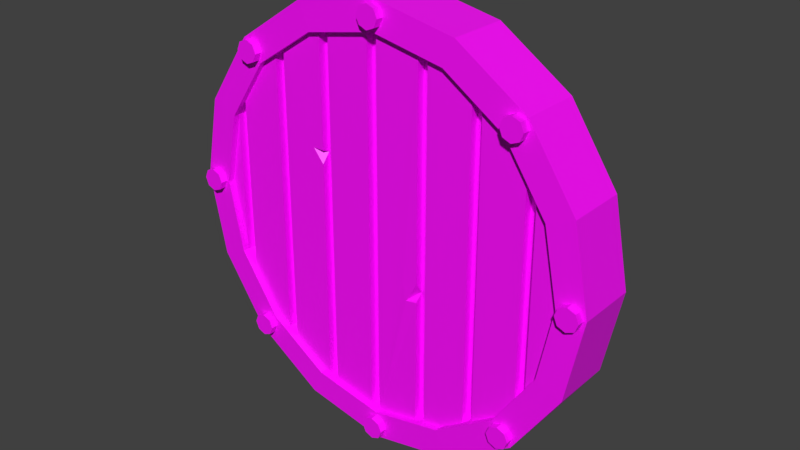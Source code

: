 # Source: SM_Weapon_Shield_01.blend  (saved by Blender 2.80.74; exported with 4.5.12 LTS)
import bpy
from mathutils import Matrix  # noqa: F401  (used for matrix-valued properties, if any)

bpy.ops.wm.read_factory_settings(use_empty=True)
scene = bpy.context.scene
scene.name = 'Scene'

# ---- collections
col_collection_1 = bpy.data.collections.new('Collection 1'); scene.collection.children.link(col_collection_1)

# ---- images (referenced by path relative to the original .blend; pixels are not part of the script)
import os
ASSET_DIR = os.environ.get("B2B_ASSET_DIR", "")  # directory of the original .blend (textures are referenced by path, not embedded)
HERE = os.path.dirname(os.path.abspath(__file__))  # packed textures are extracted next to this script under _unpacked/

def load_image(name, relpath, width, height, colorspace="sRGB"):
    """Load a texture the original file referenced (path relative to the .blend, or extracted next to this script)."""
    p = next((c for c in (os.path.join(HERE, relpath), os.path.join(ASSET_DIR, relpath)) if relpath and os.path.exists(c)), "")
    if p:
        img = bpy.data.images.load(p, check_existing=True)
        img.name = name
    else:  # same state as the original file: an image datablock whose file is absent (Cycles renders it pink)
        img = bpy.data.images.new(name, width, height)
        img.source = "FILE"
        img.filepath = "//" + (relpath or name)
    img.colorspace_settings.name = colorspace
    return img
img_dungeons_texture_01_a_png = load_image('Dungeons_Texture_01_A.png', 'Dungeons_Texture_01_A.png', 1024, 1024, 'sRGB')

# ---- materials (node trees are filled in below, after node groups)
mat_material = bpy.data.materials.new('Material')
mat_material.use_transparent_shadow = False

# ---- material node trees
mat_material.use_nodes = True; mat_material.node_tree.nodes.clear()
_N = mat_material.node_tree.nodes; _L = mat_material.node_tree.links
n0 = _N.new('ShaderNodeOutputMaterial'); n0.name = 'Material Output'; n0.location = (300, 300)
n1 = _N.new('ShaderNodeBsdfPrincipled'); n1.name = 'Principled BSDF'; n1.location = (10, 300)
n1.distribution = 'GGX'
n1.subsurface_method = 'BURLEY'
n1.inputs[3].default_value = 1.45
n1.inputs[27].default_value = (0.0, 0.0, 0.0, 1.0)
n1.inputs[28].default_value = 1.0
n2 = _N.new('ShaderNodeTexImage'); n2.name = 'Image Texture'; n2.location = (-367, 239)
n2.image = img_dungeons_texture_01_a_png
_L.new(n1.outputs[0], n0.inputs[0])
_L.new(n2.outputs[0], n1.inputs[0])
n0.is_active_output = True

# ---- world
world_world = bpy.data.worlds.new('World'); scene.world = world_world
world_world.color = (0.05088, 0.05088, 0.05088)
world_world.use_sun_shadow = False
world_world.sun_shadow_jitter_overblur = 0.0
world_world.cycles.sampling_method = 'MANUAL'

# ---- meshes
me_cube_002 = bpy.data.meshes.new('Cube.002')
me_cube_002.from_pydata([(0.3337, 0.0537, 0.2352), (0.2942, 0.0537, 0.2942), (0.3337, 0.03599, 0.2352), (0.3557, 0.03599, 0.2022), (0.3845, 0.0537, 0.1592), (0.3557, 0.0537, 0.2022), (0.3557, -5.593e-08, 0.2022), (0.3337, 0.0537, -0.2352), (0.3557, 0.03599, -0.2022), (0.3845, 0.0537, -0.1592), (0.3557, 0.0537, -0.2022), (0.2942, 0.0537, -0.2942), (0.3337, 0.03599, -0.2352), (0.3557, 5.428e-08, -0.2022), (0.2942, -0.0537, -0.2942), (0.3337, -0.03599, -0.2352), (0.3337, -0.0537, -0.2352), (0.3557, -0.03599, -0.2022), (0.3845, -0.0537, -0.1592), (0.3557, -0.0537, -0.2022), (0.2942, -0.0537, 0.2942), (0.3337, -0.0537, 0.2352), (0.3337, -0.03599, 0.2352), (0.3557, -0.03599, 0.2022), (0.3845, -0.0537, 0.1592), (0.3557, -0.0537, 0.2022), (0.4161, 0.0537, 1.076e-07), (0.4161, -0.0537, 5.372e-08), (-0.2644, -0.0537, -0.3142), (-0.2942, -0.0537, -0.2942), (-0.2644, -0.03599, -0.3142), (-0.2424, -0.03599, -0.3289), (-0.2424, -0.0537, -0.3289), (-0.1592, -0.0537, -0.3845), (-0.2424, 8.878e-08, -0.3289), (-0.02517, 0.0537, 0.4111), (-0.1228, -1.076e-07, 0.3917), (-0.02517, 0.03599, 0.4111), (-0.003157, 0.03599, 0.4155), (-0.003157, 0.0537, 0.4155), (-0.003157, -1.14e-07, 0.4155), (3.488e-08, 0.0537, 0.4161), (-0.1592, -0.0537, 0.3845), (-0.1448, -0.0537, 0.3873), (-0.1448, -0.03599, 0.3873), (-0.1228, -0.0537, 0.3917), (-0.1228, -0.03599, 0.3917), (-0.1592, 0.0537, 0.3845), (-0.1448, 0.0537, 0.3873), (-0.1448, 0.03599, 0.3873), (-0.1228, 0.03599, 0.3917), (-0.1228, 0.0537, 0.3917), (-0.02517, -0.0537, 0.4111), (-0.02517, -0.03599, 0.4111), (-0.003157, -0.03599, 0.4155), (-0.003157, -0.0537, 0.4155), (3.488e-08, -0.0537, 0.4161), (-0.1592, 0.0537, -0.3845), (-0.1448, 0.0537, -0.3873), (-0.1448, 0.03599, -0.3873), (-0.1228, 0.03599, -0.3917), (-0.1228, 0.0537, -0.3917), (-0.1228, 1.059e-07, -0.3917), (-0.003157, 1.124e-07, -0.4155), (-0.02517, -0.0537, -0.4111), (-0.02517, -0.03599, -0.4111), (-0.003157, -0.03599, -0.4155), (-0.003157, -0.0537, -0.4155), (-2.795e-08, -0.0537, -0.4161), (-0.1448, -0.0537, -0.3873), (-0.1448, -0.03599, -0.3873), (-0.1228, -0.03599, -0.3917), (-0.1228, -0.0537, -0.3917), (-0.02517, 0.0537, -0.4111), (-0.02517, 0.03599, -0.4111), (-0.003157, 0.03599, -0.4155), (-0.003157, 0.0537, -0.4155), (-2.795e-08, 0.0537, -0.4161), (0.09446, 0.0537, -0.3973), (0.09446, 0.03599, -0.3973), (0.1165, 0.0537, -0.393), (0.1592, 0.0537, -0.3845), (0.1165, 0.03599, -0.393), (0.1165, 1.062e-07, -0.393), (0.09446, -0.0537, -0.3973), (0.09446, -0.03599, -0.3973), (0.1592, -0.0537, -0.3845), (0.1165, -0.0537, -0.393), (0.1165, -0.03599, -0.393), (0.09446, 0.0537, 0.3973), (0.1165, -1.079e-07, 0.393), (0.2361, -9.159e-08, 0.3331), (0.09446, -0.03599, 0.3973), (0.1592, -0.0537, 0.3845), (0.1165, -0.0537, 0.393), (0.1165, -0.03599, 0.393), (0.09446, -0.0537, 0.3973), (0.09446, 0.03599, 0.3973), (0.1592, 0.0537, 0.3845), (0.1165, 0.0537, 0.393), (0.1165, 0.03599, 0.393), (0.2141, 0.0537, -0.3478), (0.2361, 0.0537, -0.3331), (0.2141, -0.0537, 0.3478), (0.2141, -0.03599, 0.3478), (0.2361, -0.0537, 0.3331), (0.2141, 0.03599, -0.3478), (0.2361, 0.03599, -0.3331), (0.2361, 8.993e-08, -0.3331), (0.2141, 0.0537, 0.3478), (0.2141, 0.03599, 0.3478), (0.2361, 0.0537, 0.3331), (0.2361, 0.03599, 0.3331), (0.2361, -0.03599, -0.3331), (0.2141, -0.03599, -0.3478), (0.2141, -0.0537, -0.3478), (0.2361, -0.0537, -0.3331), (0.2361, -0.03599, 0.3331), (-0.362, -5.336e-08, 0.1928), (-0.2942, -0.0537, 0.2942), (-0.3845, 0.0537, 0.1592), (-0.384, 0.03599, 0.1599), (-0.362, 0.03599, 0.1928), (-0.362, 0.0537, 0.1928), (-0.2942, 0.0537, 0.2942), (-0.384, -0.0537, 0.1599), (-0.384, -0.03599, 0.1599), (-0.362, -0.03599, 0.1928), (-0.362, -0.0537, 0.1928), (-0.3845, 0.0537, -0.1592), (-0.384, 0.03599, -0.1599), (-0.362, 0.03599, -0.1928), (-0.362, 5.17e-08, -0.1928), (-0.362, 0.0537, -0.1928), (-0.2942, 0.0537, -0.2942), (-0.384, -0.0537, -0.1599), (-0.384, -0.03599, -0.1599), (-0.362, -0.03599, -0.1928), (-0.362, -0.0537, -0.1928), (-0.2644, 0.0537, 0.3142), (-0.2644, 0.03599, 0.3142), (-0.2424, 0.03599, 0.3289), (-0.2424, 0.0537, 0.3289), (-0.2424, -9.044e-08, 0.3289), (-0.2644, -0.0537, 0.3142), (-0.2644, -0.03599, 0.3142), (-0.2424, -0.0537, 0.3289), (-0.2424, -0.03599, 0.3289), (-0.2644, 0.0537, -0.3142), (-0.2644, 0.03599, -0.3142), (-0.2424, 0.03599, -0.3289), (-0.2424, 0.0537, -0.3289), (-0.4161, 0.0537, 8.441e-08), (-0.4161, -0.0537, 3.057e-08), (0.09446, -0.03599, -0.09938), (0.09446, -0.0537, -0.116), (0.09446, -0.0537, -0.07469), (0.06908, -0.05441, -0.1195), (0.06107, -0.05395, -0.08461), (-0.1448, -0.0537, 0.1133), (-0.1448, -0.0537, 0.143), (-0.1448, -0.03599, 0.1166), (-0.1448, -0.03599, 0.135), (-0.1686, -0.0537, 0.1428)], [], [(17, 13, 6, 23), (3, 6, 13, 8), (71, 62, 36, 46), (50, 36, 62, 60), (113, 108, 91, 117), (112, 91, 108, 107), (43, 160, 162, 44), (31, 147, 145, 30), (129, 120, 121, 130), (38, 75, 74, 37), (19, 25, 23, 17), (148, 139, 140, 149), (144, 28, 30, 145), (122, 131, 130, 121), (52, 64, 65, 53), (131, 132, 118, 122), (127, 118, 132, 137), (64, 52, 45, 72), (111, 102, 107, 112), (137, 127, 126, 136), (115, 103, 93, 94, 87, 86), (142, 151, 150, 141), (102, 111, 1, 0, 7, 11), (21, 16, 15, 22), (133, 123, 124, 139, 148, 134), (67, 55, 54, 66), (116, 105, 117, 113), (72, 45, 46, 71), (135, 125, 153), (61, 51, 35, 73), (82, 83, 90, 100), (95, 90, 83, 88), (112, 107, 106, 110), (101, 109, 110, 106), (25, 19, 18, 27, 24), (125, 135, 136, 126), (16, 21, 20, 105, 116, 14), (51, 61, 60, 50), (66, 54, 53, 65), (28, 144, 119, 128, 138, 29), (66, 63, 40, 54), (38, 40, 63, 75), (31, 34, 143, 147), (96, 156, 154, 92), (103, 115, 114, 104), (150, 34, 143, 141), (5, 10, 8, 3), (113, 117, 104, 114), (3, 8, 12, 2), (50, 60, 59, 49), (99, 80, 82, 100), (73, 35, 37, 74), (10, 5, 4, 26, 9), (87, 94, 95, 88), (100, 82, 79, 97), (71, 46, 44, 162, 161, 70), (39, 76, 75, 38), (32, 146, 147, 31), (80, 99, 98, 109, 101, 81), (69, 159, 163, 160, 43, 42, 146, 32, 33), (141, 150, 149, 140), (7, 0, 2, 12), (78, 89, 97, 79), (84, 155, 157, 158, 156, 96, 56, 55, 67, 68), (123, 133, 131, 122), (88, 95, 92, 154, 85), (138, 128, 127, 137), (58, 48, 49, 59), (151, 142, 47, 48, 58, 57), (120, 129, 152), (76, 39, 41, 89, 78, 77), (17, 23, 22, 15), (155, 84, 85, 154), (158, 157, 156), (155, 154, 157), (156, 157, 154), (163, 162, 160), (159, 162, 163), (162, 159, 161), (159, 69, 70, 161)])
_uv = me_cube_002.uv_layers.new(name='UVMap')
_uv.uv.foreach_set('vector', [0.3013, 1.879, 0.2699, 1.879, 0.2699, 1.618, 0.3013, 1.618, 0.2384, 1.618, 0.2699, 1.618, 0.2699, 1.879, 0.2384, 1.879, 1.175, 1.014, 1.206, 1.014, 1.206, 1.518, 1.175, 1.518, 1.238, 1.518, 1.206, 1.518, 1.206, 1.014, 1.238, 1.014, 1.111, 1.521, 1.142, 1.521, 1.142, 1.95, 1.111, 1.95, 1.174, 1.95, 1.142, 1.95, 1.142, 1.521, 1.174, 1.521, 0.4206, 0.4468, 0.4206, 0.4468, 0.4206, 0.4468, 0.4206, 0.4468, 0.4206, 0.4468, 0.4206, 0.4468, 0.4206, 0.4468, 0.4206, 0.4468, 0.4186, 0.4449, 0.4186, 0.4449, 0.4186, 0.4449, 0.4186, 0.4449, 0.4186, 0.4449, 0.4186, 0.4449, 0.4186, 0.4449, 0.4186, 0.4449, 0.4206, 0.4468, 0.4206, 0.4468, 0.4206, 0.4468, 0.4206, 0.4468, 0.4186, 0.4449, 0.4186, 0.4449, 0.4186, 0.4449, 0.4186, 0.4449, 0.4206, 0.4468, 0.4206, 0.4468, 0.4206, 0.4468, 0.4206, 0.4468, 0.4186, 0.4449, 0.4186, 0.4449, 0.4186, 0.4449, 0.4186, 0.4449, 0.4206, 0.4468, 0.4206, 0.4468, 0.4206, 0.4468, 0.4206, 0.4468, 0.3022, 1.618, 0.3336, 1.618, 0.3336, 1.867, 0.3022, 1.867, 0.365, 1.867, 0.3336, 1.867, 0.3336, 1.618, 0.365, 1.618, 0.05229, 0.2139, 0.05229, 0.2139, 0.05229, 0.2139, 0.05229, 0.2139, 0.4186, 0.4449, 0.4186, 0.4449, 0.4186, 0.4449, 0.4186, 0.4449, 0.4206, 0.4468, 0.4206, 0.4468, 0.4206, 0.4468, 0.4206, 0.4468, 0.3873, 0.4717, 0.3873, 0.4717, 0.3873, 0.4717, 0.3873, 0.4717, 0.3873, 0.4717, 0.3873, 0.4717, 0.4186, 0.4449, 0.4186, 0.4449, 0.4186, 0.4449, 0.4186, 0.4449, 0.3873, 0.4717, 0.3873, 0.4717, 0.3873, 0.4717, 0.3873, 0.4717, 0.3873, 0.4717, 0.3873, 0.4717, 0.4206, 0.4468, 0.4206, 0.4468, 0.4206, 0.4468, 0.4206, 0.4468, 0.3873, 0.4717, 0.3873, 0.4717, 0.3873, 0.4717, 0.3873, 0.4717, 0.3873, 0.4717, 0.3873, 0.4717, 0.4206, 0.4468, 0.4206, 0.4468, 0.4206, 0.4468, 0.4206, 0.4468, 0.4206, 0.4468, 0.4206, 0.4468, 0.4206, 0.4468, 0.4206, 0.4468, 0.4206, 0.4468, 0.4206, 0.4468, 0.4206, 0.4468, 0.4206, 0.4468, 0.3873, 0.4717, 0.3873, 0.4717, 0.3873, 0.4717, 0.3873, 0.4717, 0.3873, 0.4717, 0.3873, 0.4717, 0.3873, 0.4717, 1.174, 1.52, 1.142, 1.52, 1.142, 1.014, 1.174, 1.014, 1.111, 1.014, 1.142, 1.014, 1.142, 1.52, 1.111, 1.52, 0.4186, 0.4449, 0.4186, 0.4449, 0.4186, 0.4449, 0.4186, 0.4449, 0.4186, 0.4449, 0.4186, 0.4449, 0.4186, 0.4449, 0.4186, 0.4449, 0.3873, 0.4717, 0.3873, 0.4717, 0.3873, 0.4717, 0.3873, 0.4717, 0.3873, 0.4717, 0.4206, 0.4468, 0.4206, 0.4468, 0.4206, 0.4468, 0.4206, 0.4468, 0.3873, 0.4717, 0.3873, 0.4717, 0.3873, 0.4717, 0.3873, 0.4717, 0.3873, 0.4717, 0.3873, 0.4717, 0.4186, 0.4449, 0.4186, 0.4449, 0.4186, 0.4449, 0.4186, 0.4449, 0.4206, 0.4468, 0.4206, 0.4468, 0.4206, 0.4468, 0.4206, 0.4468, 0.3873, 0.4717, 0.3873, 0.4717, 0.3873, 0.4717, 0.3873, 0.4717, 0.3873, 0.4717, 0.3873, 0.4717, 0.7818, 1.945, 0.7818, 1.977, 0.2466, 1.977, 0.2466, 1.945, 0.2466, 2.008, 0.2466, 1.977, 0.7818, 1.977, 0.7818, 2.008, 0.662, 1.555, 0.662, 1.586, 0.2384, 1.586, 0.2384, 1.555, 0.4206, 0.4468, 0.4206, 0.4468, 0.4206, 0.4468, 0.4206, 0.4468, 0.4206, 0.4468, 0.4206, 0.4468, 0.4206, 0.4468, 0.4206, 0.4468, 0.662, 1.617, 0.662, 1.586, 0.2384, 1.586, 0.2384, 1.617, 0.4186, 0.4449, 0.4186, 0.4449, 0.4186, 0.4449, 0.4186, 0.4449, 0.4206, 0.4468, 0.4206, 0.4468, 0.4206, 0.4468, 0.4206, 0.4468, 0.4186, 0.4449, 0.4186, 0.4449, 0.4186, 0.4449, 0.4186, 0.4449, 0.4186, 0.4449, 0.4186, 0.4449, 0.4186, 0.4449, 0.4186, 0.4449, 0.4186, 0.4449, 0.4186, 0.4449, 0.4186, 0.4449, 0.4186, 0.4449, 0.4186, 0.4449, 0.4186, 0.4449, 0.4186, 0.4449, 0.4186, 0.4449, 0.3873, 0.4717, 0.3873, 0.4717, 0.3873, 0.4717, 0.3873, 0.4717, 0.3873, 0.4717, 0.4206, 0.4468, 0.4206, 0.4468, 0.4206, 0.4468, 0.4206, 0.4468, 0.4186, 0.4449, 0.4186, 0.4449, 0.4186, 0.4449, 0.4186, 0.4449, 0.4206, 0.4468, 0.4206, 0.4468, 0.4206, 0.4468, 0.4206, 0.4468, 0.4206, 0.4468, 0.4206, 0.4468, 0.4186, 0.4449, 0.4186, 0.4449, 0.4186, 0.4449, 0.4186, 0.4449, 0.4206, 0.4468, 0.4206, 0.4468, 0.4206, 0.4468, 0.4206, 0.4468, 0.3873, 0.4717, 0.3873, 0.4717, 0.3873, 0.4717, 0.3873, 0.4717, 0.3873, 0.4717, 0.3873, 0.4717, 0.3873, 0.4717, 0.3873, 0.4717, 0.3873, 0.4717, 0.3873, 0.4717, 0.3873, 0.4717, 0.3873, 0.4717, 0.3873, 0.4717, 0.3873, 0.4717, 0.3873, 0.4717, 0.4186, 0.4449, 0.4186, 0.4449, 0.4186, 0.4449, 0.4186, 0.4449, 0.4186, 0.4449, 0.4186, 0.4449, 0.4186, 0.4449, 0.4186, 0.4449, 0.4186, 0.4449, 0.4186, 0.4449, 0.4186, 0.4449, 0.4186, 0.4449, 0.05229, 0.2139, 0.05229, 0.2139, 0.05229, 0.2139, 0.05229, 0.2139, 0.05229, 0.2139, 0.05229, 0.2139, 0.05229, 0.2139, 0.05229, 0.2139, 0.05229, 0.2139, 0.05229, 0.2139, 0.4186, 0.4449, 0.4186, 0.4449, 0.4186, 0.4449, 0.4186, 0.4449, 0.4206, 0.4468, 0.4206, 0.4468, 0.4206, 0.4468, 0.4206, 0.4468, 0.4206, 0.4468, 0.4206, 0.4468, 0.4206, 0.4468, 0.4206, 0.4468, 0.4206, 0.4468, 0.4186, 0.4449, 0.4186, 0.4449, 0.4186, 0.4449, 0.4186, 0.4449, 0.3873, 0.4717, 0.3873, 0.4717, 0.3873, 0.4717, 0.3873, 0.4717, 0.3873, 0.4717, 0.3873, 0.4717, 0.3873, 0.4717, 0.3873, 0.4717, 0.3873, 0.4717, 0.3873, 0.4717, 0.3873, 0.4717, 0.3873, 0.4717, 0.3873, 0.4717, 0.3873, 0.4717, 0.3873, 0.4717, 0.4206, 0.4468, 0.4206, 0.4468, 0.4206, 0.4468, 0.4206, 0.4468, 0.4206, 0.4468, 0.4206, 0.4468, 0.4206, 0.4468, 0.4206, 0.4468, 0.07921, 0.3291, 0.07921, 0.3291, 0.07921, 0.3291, 0.07921, 0.3291, 0.07921, 0.3291, 0.07921, 0.3291, 0.07921, 0.3291, 0.07921, 0.3291, 0.07921, 0.3291, 0.07921, 0.3291, 0.07921, 0.3291, 0.07921, 0.3291, 0.07921, 0.3291, 0.07921, 0.3291, 0.07921, 0.3291, 0.07921, 0.3291, 0.07921, 0.3291, 0.07921, 0.3291, 0.4206, 0.4468, 0.4206, 0.4468, 0.4206, 0.4468, 0.4206, 0.4468])
me_cube_002.materials.append(mat_material)
me_cube_002.use_remesh_preserve_volume = False
me_cube_002.use_remesh_preserve_attributes = False
me_cube_002.use_mirror_vertex_groups = False
me_cube_002.update()
me_cylinder_004 = bpy.data.meshes.new('Cylinder.004')
me_cylinder_004.from_pydata([(-0.3343, -0.08325, 0.3343), (-0.3343, -0.04632, 0.3343), (-0.3417, -0.08325, 0.3166), (-0.3417, -0.04632, 0.3166), (-0.3343, -0.08325, 0.2989), (-0.3343, -0.04632, 0.2989), (-0.3166, -0.08325, 0.2916), (-0.3166, -0.04632, 0.2916), (-0.2989, -0.08325, 0.2989), (-0.2989, -0.04632, 0.2989), (-0.2916, -0.08325, 0.3166), (-0.2916, -0.04632, 0.3166), (-0.2989, -0.08325, 0.3343), (-0.2989, -0.04632, 0.3343), (-0.3166, -0.08325, 0.3417), (-0.3166, -0.04632, 0.3417), (0.3343, -0.08325, -0.3343), (0.3343, -0.04632, -0.3343), (0.3166, -0.08325, -0.3417), (0.3166, -0.04632, -0.3417), (0.2989, -0.08325, -0.3343), (0.2989, -0.04632, -0.3343), (0.2916, -0.08325, -0.3166), (0.2916, -0.04632, -0.3166), (0.2989, -0.08325, -0.2989), (0.2989, -0.04632, -0.2989), (0.3166, -0.08325, -0.2916), (0.3166, -0.04632, -0.2916), (0.3343, -0.08325, -0.2989), (0.3343, -0.04632, -0.2989), (0.3417, -0.08325, -0.3166), (0.3417, -0.04632, -0.3166), (-4.534e-08, 0.0664, 0.4788), (-0.1832, 0.0664, 0.4424), (-0.3386, 0.0664, 0.3386), (-0.4424, 0.0664, 0.1832), (-0.4788, 0.0664, 0.0), (-0.4424, 0.0664, -0.1832), (-0.3386, 0.0664, -0.3386), (-0.1832, 0.0664, -0.4424), (-1.36e-07, 0.0664, -0.4788), (0.1832, 0.0664, -0.4424), (0.3386, 0.0664, -0.3386), (0.4424, 0.0664, -0.1832), (0.4788, 0.0664, 2.267e-08), (0.4424, 0.0664, 0.1832), (0.3386, 0.0664, 0.3386), (0.1832, 0.0664, 0.4424), (-0.1592, 0.0677, 0.3845), (-4.534e-08, 0.0677, 0.4161), (-0.2942, 0.0677, 0.2942), (-0.3845, 0.0677, 0.1592), (-0.4161, 0.0677, 0.0), (-0.3845, 0.0677, -0.1592), (-0.2942, 0.0677, -0.2942), (-0.1592, 0.0677, -0.3845), (-6.801e-08, 0.0677, -0.4161), (0.1592, 0.0677, -0.3845), (0.2942, 0.0677, -0.2942), (0.3845, 0.0677, -0.1592), (0.4161, 0.0677, 4.534e-08), (0.3845, 0.0677, 0.1592), (0.2942, 0.0677, 0.2942), (0.1592, 0.0677, 0.3845), (-2.267e-08, 7.104e-08, 0.4788), (0.0, -0.0664, 0.4788), (-0.1832, 2.925e-08, 0.4424), (-0.1832, -0.0664, 0.4424), (-0.3386, -1.254e-08, 0.3386), (-0.3386, -0.0664, 0.3386), (-0.4424, -4.179e-08, 0.1832), (-0.4424, -0.0664, 0.1832), (-0.4788, -5.85e-08, 0.0), (-0.4788, -0.0664, 0.0), (-0.4424, -5.432e-08, -0.1832), (-0.4424, -0.0664, -0.1832), (-0.3386, -3.761e-08, -0.3386), (-0.3386, -0.0664, -0.3386), (-0.1832, 0.0, -0.4424), (-0.1832, -0.0664, -0.4424), (-1.133e-07, 4.179e-08, -0.4788), (-9.068e-08, -0.0664, -0.4788), (0.1832, 8.775e-08, -0.4424), (0.1832, -0.0664, -0.4424), (0.3386, 1.295e-07, -0.3386), (0.3386, -0.0664, -0.3386), (0.4424, 1.588e-07, -0.1832), (0.4424, -0.0664, -0.1832), (0.4788, 1.713e-07, 2.267e-08), (0.4788, -0.0664, 2.267e-08), (0.4424, 1.671e-07, 0.1832), (0.4424, -0.0664, 0.1832), (0.3386, 1.463e-07, 0.3386), (0.3386, -0.0664, 0.3386), (0.1832, 1.17e-07, 0.4424), (0.1832, -0.0664, 0.4424), (-0.1592, -0.0677, 0.3845), (0.0, -0.0677, 0.4161), (-0.2942, -0.0677, 0.2942), (-0.3845, -0.0677, 0.1592), (-0.4161, -0.0677, 0.0), (-0.3845, -0.0677, -0.1592), (-0.2942, -0.0677, -0.2942), (-0.1592, -0.0677, -0.3845), (-2.267e-08, -0.0677, -0.4161), (0.1592, -0.0677, -0.3845), (0.2942, -0.0677, -0.2942), (0.3845, -0.0677, -0.1592), (0.4161, -0.0677, 4.534e-08), (0.3845, -0.0677, 0.1592), (0.2942, -0.0677, 0.2942), (0.1592, -0.0677, 0.3845), (-0.1592, 3.343e-08, 0.3845), (-2.267e-08, 7.104e-08, 0.4161), (-0.2942, -4.179e-09, 0.2942), (-0.3845, -2.925e-08, 0.1592), (-0.4161, -4.179e-08, -1.814e-07), (-0.3845, -4.179e-08, -0.1592), (-0.2942, -2.089e-08, -0.2942), (-0.1592, 4.179e-09, -0.3845), (-1.133e-07, 4.179e-08, -0.4161), (0.1592, 8.357e-08, -0.3845), (0.2942, 1.17e-07, -0.2942), (0.3845, 1.421e-07, -0.1592), (0.4161, 1.546e-07, -1.814e-07), (0.3845, 1.546e-07, 0.1592), (0.2942, 1.379e-07, 0.2942), (0.1592, 1.045e-07, 0.3845), (-2.267e-08, -0.08325, 0.4728), (-2.267e-08, -0.04632, 0.4728), (-0.01771, -0.08325, 0.4655), (-0.01771, -0.04632, 0.4655), (-0.02505, -0.08325, 0.4478), (-0.02505, -0.04632, 0.4478), (-0.01771, -0.08325, 0.4301), (-0.01771, -0.04632, 0.4301), (0.0, -0.08325, 0.4227), (0.0, -0.04632, 0.4227), (0.01771, -0.08325, 0.4301), (0.01771, -0.04632, 0.4301), (0.02505, -0.08325, 0.4478), (0.02505, -0.04632, 0.4478), (0.01771, -0.08325, 0.4655), (0.01771, -0.04632, 0.4655), (0.0, -0.08325, -0.4728), (0.0, -0.04632, -0.4728), (-0.01771, -0.08325, -0.4655), (-0.01771, -0.04632, -0.4655), (-0.02505, -0.08325, -0.4478), (-0.02505, -0.04632, -0.4478), (-0.01771, -0.08325, -0.4301), (-0.01771, -0.04632, -0.4301), (-4.534e-08, -0.08325, -0.4227), (-4.534e-08, -0.04632, -0.4227), (0.01771, -0.08325, -0.4301), (0.01771, -0.04632, -0.4301), (0.02505, -0.08325, -0.4478), (0.02505, -0.04632, -0.4478), (0.01771, -0.08325, -0.4655), (0.01771, -0.04632, -0.4655), (-0.4728, -0.08325, 2.267e-08), (-0.4728, -0.04632, 2.267e-08), (-0.4655, -0.08325, -0.01771), (-0.4655, -0.04632, -0.01771), (-0.4478, -0.08325, -0.02505), (-0.4478, -0.04632, -0.02505), (-0.4301, -0.08325, -0.01771), (-0.4301, -0.04632, -0.01771), (-0.4227, -0.08325, 0.0), (-0.4227, -0.04632, 0.0), (-0.4301, -0.08325, 0.01771), (-0.4301, -0.04632, 0.01771), (-0.4478, -0.08325, 0.02505), (-0.4478, -0.04632, 0.02505), (-0.4655, -0.08325, 0.01771), (-0.4655, -0.04632, 0.01771), (0.4728, -0.08325, 0.0), (0.4728, -0.04632, 0.0), (0.4655, -0.08325, -0.01771), (0.4655, -0.04632, -0.01771), (0.4478, -0.08325, -0.02505), (0.4478, -0.04632, -0.02505), (0.4301, -0.08325, -0.01771), (0.4301, -0.04632, -0.01771), (0.4227, -0.08325, 2.267e-08), (0.4227, -0.04632, 2.267e-08), (0.4301, -0.08325, 0.01771), (0.4301, -0.04632, 0.01771), (0.4478, -0.08325, 0.02505), (0.4478, -0.04632, 0.02505), (0.4655, -0.08325, 0.01771), (0.4655, -0.04632, 0.01771), (-0.3343, -0.08325, -0.3343), (-0.3343, -0.04632, -0.3343), (-0.3166, -0.08325, -0.3417), (-0.3166, -0.04632, -0.3417), (-0.2989, -0.08325, -0.3343), (-0.2989, -0.04632, -0.3343), (-0.2916, -0.08325, -0.3166), (-0.2916, -0.04632, -0.3166), (-0.2989, -0.08325, -0.2989), (-0.2989, -0.04632, -0.2989), (-0.3166, -0.08325, -0.2916), (-0.3166, -0.04632, -0.2916), (-0.3343, -0.08325, -0.2989), (-0.3343, -0.04632, -0.2989), (-0.3417, -0.08325, -0.3166), (-0.3417, -0.04632, -0.3166), (0.3343, -0.08325, 0.3343), (0.3343, -0.04632, 0.3343), (0.3417, -0.08325, 0.3166), (0.3417, -0.04632, 0.3166), (0.3343, -0.08325, 0.2989), (0.3343, -0.04632, 0.2989), (0.3166, -0.08325, 0.2916), (0.3166, -0.04632, 0.2916), (0.2989, -0.08325, 0.2989), (0.2989, -0.04632, 0.2989), (0.2916, -0.08325, 0.3166), (0.2916, -0.04632, 0.3166), (0.2989, -0.08325, 0.3343), (0.2989, -0.04632, 0.3343), (0.3166, -0.08325, 0.3417), (0.3166, -0.04632, 0.3417), (0.1167, 0.104, -0.04622), (0.1167, 0.104, 0.04622), (0.1515, 0.03587, -0.04622), (0.1515, 0.03587, 0.04622), (-0.1167, 0.104, -0.04622), (-0.1167, 0.104, 0.04622), (-0.1515, 0.03587, -0.04622), (-0.1515, 0.03587, 0.04622), (-0.1032, 0.03587, -0.04622), (0.1032, 0.03587, -0.04622), (0.1032, 0.03587, 0.04622), (-0.1032, 0.03587, 0.04622), (0.07952, 0.104, -0.04622), (-0.07952, 0.104, -0.04622), (-0.07952, 0.104, 0.04622), (0.07952, 0.104, 0.04622), (-0.0762, 0.0855, -0.04622), (0.0762, 0.0855, -0.04622), (0.0762, 0.0855, 0.04622), (-0.0762, 0.0855, 0.04622), (0.05872, 0.104, -0.04622), (-0.05872, 0.104, -0.04622), (-0.05872, 0.104, 0.04622), (0.05872, 0.104, 0.04622)], [], [(0, 1, 3, 2), (2, 3, 5, 4), (4, 5, 7, 6), (6, 7, 9, 8), (8, 9, 11, 10), (10, 11, 13, 12), (3, 1, 15, 13, 11, 9, 7, 5), (12, 13, 15, 14), (14, 15, 1, 0), (0, 2, 4, 6, 8, 10, 12, 14), (16, 18, 19, 17), (18, 20, 21, 19), (20, 22, 23, 21), (22, 24, 25, 23), (24, 26, 27, 25), (26, 28, 29, 27), (19, 21, 23, 25, 27, 29, 31, 17), (28, 30, 31, 29), (30, 16, 17, 31), (16, 30, 28, 26, 24, 22, 20, 18), (64, 32, 33, 66), (66, 33, 34, 68), (68, 34, 35, 70), (70, 35, 36, 72), (72, 36, 37, 74), (74, 37, 38, 76), (76, 38, 39, 78), (78, 39, 40, 80), (80, 40, 41, 82), (82, 41, 42, 84), (84, 42, 43, 86), (86, 43, 44, 88), (88, 44, 45, 90), (90, 45, 46, 92), (38, 37, 53, 54), (92, 46, 47, 94), (94, 47, 32, 64), (62, 61, 125, 126), (43, 42, 58, 59), (32, 47, 63, 49), (36, 35, 51, 52), (41, 40, 56, 57), (46, 45, 61, 62), (34, 33, 48, 50), (39, 38, 54, 55), (44, 43, 59, 60), (37, 36, 52, 53), (42, 41, 57, 58), (47, 46, 62, 63), (35, 34, 50, 51), (40, 39, 55, 56), (33, 32, 49, 48), (45, 44, 60, 61), (55, 54, 118, 119), (63, 62, 126, 127), (56, 55, 119, 120), (48, 49, 113, 112), (49, 63, 127, 113), (57, 56, 120, 121), (50, 48, 112, 114), (58, 57, 121, 122), (51, 50, 114, 115), (59, 58, 122, 123), (52, 51, 115, 116), (60, 59, 123, 124), (53, 52, 116, 117), (61, 60, 124, 125), (54, 53, 117, 118), (64, 66, 67, 65), (66, 68, 69, 67), (68, 70, 71, 69), (70, 72, 73, 71), (72, 74, 75, 73), (74, 76, 77, 75), (76, 78, 79, 77), (78, 80, 81, 79), (80, 82, 83, 81), (82, 84, 85, 83), (84, 86, 87, 85), (86, 88, 89, 87), (88, 90, 91, 89), (90, 92, 93, 91), (77, 102, 101, 75), (92, 94, 95, 93), (94, 64, 65, 95), (110, 126, 125, 109), (87, 107, 106, 85), (65, 97, 111, 95), (73, 100, 99, 71), (83, 105, 104, 81), (93, 110, 109, 91), (69, 98, 96, 67), (79, 103, 102, 77), (89, 108, 107, 87), (75, 101, 100, 73), (85, 106, 105, 83), (95, 111, 110, 93), (71, 99, 98, 69), (81, 104, 103, 79), (67, 96, 97, 65), (91, 109, 108, 89), (112, 114, 115, 116, 117, 118, 119, 120, 121, 122, 123, 124, 125, 126, 127, 113), (103, 119, 118, 102), (111, 127, 126, 110), (104, 120, 119, 103), (96, 112, 113, 97), (97, 113, 127, 111), (105, 121, 120, 104), (98, 114, 112, 96), (106, 122, 121, 105), (99, 115, 114, 98), (107, 123, 122, 106), (100, 116, 115, 99), (108, 124, 123, 107), (101, 117, 116, 100), (109, 125, 124, 108), (102, 118, 117, 101), (128, 129, 131, 130), (130, 131, 133, 132), (132, 133, 135, 134), (134, 135, 137, 136), (136, 137, 139, 138), (138, 139, 141, 140), (131, 129, 143, 141, 139, 137, 135, 133), (140, 141, 143, 142), (142, 143, 129, 128), (128, 130, 132, 134, 136, 138, 140, 142), (144, 146, 147, 145), (146, 148, 149, 147), (148, 150, 151, 149), (150, 152, 153, 151), (152, 154, 155, 153), (154, 156, 157, 155), (147, 149, 151, 153, 155, 157, 159, 145), (156, 158, 159, 157), (158, 144, 145, 159), (144, 158, 156, 154, 152, 150, 148, 146), (160, 161, 163, 162), (162, 163, 165, 164), (164, 165, 167, 166), (166, 167, 169, 168), (168, 169, 171, 170), (170, 171, 173, 172), (163, 161, 175, 173, 171, 169, 167, 165), (172, 173, 175, 174), (174, 175, 161, 160), (160, 162, 164, 166, 168, 170, 172, 174), (176, 178, 179, 177), (178, 180, 181, 179), (180, 182, 183, 181), (182, 184, 185, 183), (184, 186, 187, 185), (186, 188, 189, 187), (179, 181, 183, 185, 187, 189, 191, 177), (188, 190, 191, 189), (190, 176, 177, 191), (176, 190, 188, 186, 184, 182, 180, 178), (192, 193, 195, 194), (194, 195, 197, 196), (196, 197, 199, 198), (198, 199, 201, 200), (200, 201, 203, 202), (202, 203, 205, 204), (195, 193, 207, 205, 203, 201, 199, 197), (204, 205, 207, 206), (206, 207, 193, 192), (192, 194, 196, 198, 200, 202, 204, 206), (208, 210, 211, 209), (210, 212, 213, 211), (212, 214, 215, 213), (214, 216, 217, 215), (216, 218, 219, 217), (218, 220, 221, 219), (211, 213, 215, 217, 219, 221, 223, 209), (220, 222, 223, 221), (222, 208, 209, 223), (208, 222, 220, 218, 216, 214, 212, 210), (224, 225, 227, 226), (232, 235, 231, 230), (230, 231, 229, 228), (236, 239, 225, 224), (232, 230, 228, 237), (234, 227, 225, 239), (231, 235, 238, 229), (242, 234, 239, 247), (226, 233, 236, 224), (240, 232, 237, 245), (228, 229, 238, 237), (244, 247, 239, 236), (226, 227, 234, 233), (240, 243, 235, 232), (233, 234, 242, 241), (241, 242, 243, 240), (237, 238, 246, 245), (245, 246, 247, 244), (233, 241, 244, 236), (241, 240, 245, 244), (235, 243, 246, 238), (243, 242, 247, 246)])
_uv = me_cylinder_004.uv_layers.new(name='UVMap')
_uv.uv.foreach_set('vector', [0.1244, 0.2989, 0.1244, 0.2989, 0.1244, 0.2989, 0.1244, 0.2989, 0.1244, 0.2989, 0.1244, 0.2989, 0.1244, 0.2989, 0.1244, 0.2989, 0.1244, 0.2989, 0.1244, 0.2989, 0.1244, 0.2989, 0.1244, 0.2989, 0.1244, 0.2989, 0.1244, 0.2989, 0.1244, 0.2989, 0.1244, 0.2989, 0.1244, 0.2989, 0.1244, 0.2989, 0.1244, 0.2989, 0.1244, 0.2989, 0.1244, 0.2989, 0.1244, 0.2989, 0.1244, 0.2989, 0.1244, 0.2989, 0.03581, 0.7735, 0.03581, 0.7735, 0.03581, 0.7735, 0.03581, 0.7735, 0.03581, 0.7735, 0.03581, 0.7735, 0.03581, 0.7735, 0.03581, 0.7735, 0.1244, 0.2989, 0.1244, 0.2989, 0.1244, 0.2989, 0.1244, 0.2989, 0.1244, 0.2989, 0.1244, 0.2989, 0.1244, 0.2989, 0.1244, 0.2989, 0.1244, 0.2989, 0.1244, 0.2989, 0.1244, 0.2989, 0.1244, 0.2989, 0.1244, 0.2989, 0.1244, 0.2989, 0.1244, 0.2989, 0.1244, 0.2989, 0.1244, 0.2989, 0.1244, 0.2989, 0.1244, 0.2989, 0.1244, 0.2989, 0.1244, 0.2989, 0.1244, 0.2989, 0.1244, 0.2989, 0.1244, 0.2989, 0.1244, 0.2989, 0.1244, 0.2989, 0.1244, 0.2989, 0.1244, 0.2989, 0.1244, 0.2989, 0.1244, 0.2989, 0.1244, 0.2989, 0.1244, 0.2989, 0.1244, 0.2989, 0.1244, 0.2989, 0.1244, 0.2989, 0.1244, 0.2989, 0.1244, 0.2989, 0.1244, 0.2989, 0.1244, 0.2989, 0.1244, 0.2989, 0.03581, 0.7735, 0.03581, 0.7735, 0.03581, 0.7735, 0.03581, 0.7735, 0.03581, 0.7735, 0.03581, 0.7735, 0.03581, 0.7735, 0.03581, 0.7735, 0.1244, 0.2989, 0.1244, 0.2989, 0.1244, 0.2989, 0.1244, 0.2989, 0.1244, 0.2989, 0.1244, 0.2989, 0.1244, 0.2989, 0.1244, 0.2989, 0.1244, 0.2989, 0.1244, 0.2989, 0.1244, 0.2989, 0.1244, 0.2989, 0.1244, 0.2989, 0.1244, 0.2989, 0.1244, 0.2989, 0.1244, 0.2989, 0.02605, 0.2823, 0.02605, 0.2823, 0.02605, 0.2823, 0.02605, 0.2823, 0.02605, 0.2823, 0.02605, 0.2823, 0.02605, 0.2823, 0.02605, 0.2823, 0.02605, 0.2823, 0.02605, 0.2823, 0.02605, 0.2823, 0.02605, 0.2823, 0.02605, 0.2823, 0.02605, 0.2823, 0.02605, 0.2823, 0.02605, 0.2823, 0.02605, 0.2823, 0.02605, 0.2823, 0.02605, 0.2823, 0.02605, 0.2823, 0.02605, 0.2823, 0.02605, 0.2823, 0.02605, 0.2823, 0.02605, 0.2823, 0.02605, 0.2823, 0.02605, 0.2823, 0.02605, 0.2823, 0.02605, 0.2823, 0.02605, 0.2823, 0.02605, 0.2823, 0.02605, 0.2823, 0.02605, 0.2823, 0.02605, 0.2823, 0.02605, 0.2823, 0.02605, 0.2823, 0.02605, 0.2823, 0.02605, 0.2823, 0.02605, 0.2823, 0.02605, 0.2823, 0.02605, 0.2823, 0.02605, 0.2823, 0.02605, 0.2823, 0.02605, 0.2823, 0.02605, 0.2823, 0.02605, 0.2823, 0.02605, 0.2823, 0.02605, 0.2823, 0.02605, 0.2823, 0.02605, 0.2823, 0.02605, 0.2823, 0.02605, 0.2823, 0.02605, 0.2823, 0.02605, 0.2823, 0.02605, 0.2823, 0.02605, 0.2823, 0.02605, 0.2823, 0.02605, 0.2823, 0.02605, 0.2823, 0.02605, 0.2823, 0.02605, 0.2823, 0.02605, 0.2823, 0.02605, 0.2823, 0.02605, 0.2823, 0.02605, 0.2823, 0.02605, 0.2823, 0.02605, 0.2823, 0.02605, 0.2823, 0.02605, 0.2823, 0.02605, 0.2823, 0.02605, 0.2823, 0.02605, 0.2823, 0.02605, 0.2823, 0.02605, 0.2823, 0.02605, 0.2823, 0.02605, 0.2823, 0.02605, 0.2823, 0.02605, 0.2823, 0.02605, 0.2823, 0.02605, 0.2823, 0.02605, 0.2823, 0.02605, 0.2823, 0.02605, 0.2823, 0.02605, 0.2823, 0.02605, 0.2823, 0.02605, 0.2823, 0.02605, 0.2823, 0.02605, 0.2823, 0.02605, 0.2823, 0.02605, 0.2823, 0.02605, 0.2823, 0.02605, 0.2823, 0.02605, 0.2823, 0.02605, 0.2823, 0.02605, 0.2823, 0.02605, 0.2823, 0.02605, 0.2823, 0.02605, 0.2823, 0.02605, 0.2823, 0.02605, 0.2823, 0.02605, 0.2823, 0.02605, 0.2823, 0.02605, 0.2823, 0.02605, 0.2823, 0.02605, 0.2823, 0.02605, 0.2823, 0.02605, 0.2823, 0.02605, 0.2823, 0.02605, 0.2823, 0.02605, 0.2823, 0.02605, 0.2823, 0.02605, 0.2823, 0.02605, 0.2823, 0.02605, 0.2823, 0.02605, 0.2823, 0.02605, 0.2823, 0.02605, 0.2823, 0.02605, 0.2823, 0.02605, 0.2823, 0.02605, 0.2823, 0.02605, 0.2823, 0.02605, 0.2823, 0.02605, 0.2823, 0.02605, 0.2823, 0.02605, 0.2823, 0.02605, 0.2823, 0.02605, 0.2823, 0.02605, 0.2823, 0.02605, 0.2823, 0.02605, 0.2823, 0.02605, 0.2823, 0.02605, 0.2823, 0.02605, 0.2823, 0.02605, 0.2823, 0.02605, 0.2823, 0.02605, 0.2823, 0.02605, 0.2823, 0.02605, 0.2823, 0.02605, 0.2823, 0.02605, 0.2823, 0.02605, 0.2823, 0.02605, 0.2823, 0.02605, 0.2823, 0.02605, 0.2823, 0.02605, 0.2823, 0.02605, 0.2823, 0.02605, 0.2823, 0.02605, 0.2823, 0.02605, 0.2823, 0.02605, 0.2823, 0.02605, 0.2823, 0.02605, 0.2823, 0.02605, 0.2823, 0.02605, 0.2823, 0.02605, 0.2823, 0.02605, 0.2823, 0.02605, 0.2823, 0.02605, 0.2823, 0.02605, 0.2823, 0.02605, 0.2823, 0.02605, 0.2823, 0.02605, 0.2823, 0.02605, 0.2823, 0.02605, 0.2823, 0.02605, 0.2823, 0.02605, 0.2823, 0.02605, 0.2823, 0.02605, 0.2823, 0.02605, 0.2823, 0.02605, 0.2823, 0.02605, 0.2823, 0.02605, 0.2823, 0.02605, 0.2823, 0.02605, 0.2823, 0.02605, 0.2823, 0.02605, 0.2823, 0.02605, 0.2823, 0.02605, 0.2823, 0.02605, 0.2823, 0.02605, 0.2823, 0.02605, 0.2823, 0.02605, 0.2823, 0.02605, 0.2823, 0.02605, 0.2823, 0.02605, 0.2823, 0.02605, 0.2823, 0.02605, 0.2823, 0.02605, 0.2823, 0.02605, 0.2823, 0.02605, 0.2823, 0.02605, 0.2823, 0.02605, 0.2823, 0.02605, 0.2823, 0.02605, 0.2823, 0.02605, 0.2823, 0.02605, 0.2823, 0.02605, 0.2823, 0.02605, 0.2823, 0.02605, 0.2823, 0.02605, 0.2823, 0.02605, 0.2823, 0.02605, 0.2823, 0.02605, 0.2823, 0.02605, 0.2823, 0.02605, 0.2823, 0.02605, 0.2823, 0.02605, 0.2823, 0.02605, 0.2823, 0.02605, 0.2823, 0.02605, 0.2823, 0.02605, 0.2823, 0.02605, 0.2823, 0.02605, 0.2823, 0.02605, 0.2823, 0.02605, 0.2823, 0.02605, 0.2823, 0.02605, 0.2823, 0.02605, 0.2823, 0.02605, 0.2823, 0.02605, 0.2823, 0.02605, 0.2823, 0.02605, 0.2823, 0.02605, 0.2823, 0.02605, 0.2823, 0.02605, 0.2823, 0.02605, 0.2823, 0.02605, 0.2823, 0.02605, 0.2823, 0.02605, 0.2823, 0.02605, 0.2823, 0.02605, 0.2823, 0.02605, 0.2823, 0.02605, 0.2823, 0.02605, 0.2823, 0.02605, 0.2823, 0.02605, 0.2823, 0.02605, 0.2823, 0.02605, 0.2823, 0.02605, 0.2823, 0.02605, 0.2823, 0.02605, 0.2823, 0.02605, 0.2823, 0.02605, 0.2823, 0.02605, 0.2823, 0.02605, 0.2823, 0.02605, 0.2823, 0.02605, 0.2823, 0.02605, 0.2823, 0.02605, 0.2823, 0.02605, 0.2823, 0.02605, 0.2823, 0.02605, 0.2823, 0.02605, 0.2823, 0.02605, 0.2823, 0.02605, 0.2823, 0.02605, 0.2823, 0.02605, 0.2823, 0.02605, 0.2823, 0.02605, 0.2823, 0.02605, 0.2823, 0.02605, 0.2823, 0.02605, 0.2823, 0.02605, 0.2823, 0.02605, 0.2823, 0.02605, 0.2823, 0.02605, 0.2823, 0.02605, 0.2823, 0.02605, 0.2823, 0.02605, 0.2823, 0.02605, 0.2823, 0.02605, 0.2823, 0.02605, 0.2823, 0.02605, 0.2823, 0.02605, 0.2823, 0.02605, 0.2823, 0.02605, 0.2823, 0.02605, 0.2823, 0.02605, 0.2823, 0.02605, 0.2823, 0.02605, 0.2823, 0.02605, 0.2823, 0.02605, 0.2823, 0.02605, 0.2823, 0.02605, 0.2823, 0.02605, 0.2823, 0.02605, 0.2823, 0.02605, 0.2823, 0.02605, 0.2823, 0.02605, 0.2823, 0.02605, 0.2823, 0.02605, 0.2823, 0.02605, 0.2823, 0.02605, 0.2823, 0.02605, 0.2823, 0.02605, 0.2823, 0.02605, 0.2823, 0.02605, 0.2823, 0.02605, 0.2823, 0.02605, 0.2823, 0.02605, 0.2823, 0.02605, 0.2823, 0.02605, 0.2823, 0.02605, 0.2823, 0.02605, 0.2823, 0.02605, 0.2823, 0.02605, 0.2823, 0.02605, 0.2823, 0.02605, 0.2823, 0.02605, 0.2823, 0.02605, 0.2823, 0.02605, 0.2823, 0.02605, 0.2823, 0.02605, 0.2823, 0.02605, 0.2823, 0.02605, 0.2823, 0.02605, 0.2823, 0.02605, 0.2823, 0.02605, 0.2823, 0.02605, 0.2823, 0.02605, 0.2823, 0.02605, 0.2823, 0.02605, 0.2823, 0.02605, 0.2823, 0.02605, 0.2823, 0.02605, 0.2823, 0.02605, 0.2823, 0.02605, 0.2823, 0.02605, 0.2823, 0.02605, 0.2823, 0.02605, 0.2823, 0.02605, 0.2823, 0.02605, 0.2823, 0.02605, 0.2823, 0.02605, 0.2823, 0.02605, 0.2823, 0.02605, 0.2823, 0.02605, 0.2823, 0.02605, 0.2823, 0.02605, 0.2823, 0.02605, 0.2823, 0.02605, 0.2823, 0.02605, 0.2823, 0.02605, 0.2823, 0.02605, 0.2823, 0.02605, 0.2823, 0.02605, 0.2823, 0.02605, 0.2823, 0.02605, 0.2823, 0.02605, 0.2823, 0.02605, 0.2823, 0.02605, 0.2823, 0.02605, 0.2823, 0.02605, 0.2823, 0.02605, 0.2823, 0.02605, 0.2823, 0.02605, 0.2823, 0.02605, 0.2823, 0.02605, 0.2823, 0.02605, 0.2823, 0.02605, 0.2823, 0.02605, 0.2823, 0.02605, 0.2823, 0.02605, 0.2823, 0.02605, 0.2823, 0.02605, 0.2823, 0.02605, 0.2823, 0.02605, 0.2823, 0.02605, 0.2823, 0.02605, 0.2823, 0.02605, 0.2823, 0.02605, 0.2823, 0.02605, 0.2823, 0.02605, 0.2823, 0.02605, 0.2823, 0.02605, 0.2823, 0.02605, 0.2823, 0.02605, 0.2823, 0.02605, 0.2823, 0.02605, 0.2823, 0.02605, 0.2823, 0.02605, 0.2823, 0.02605, 0.2823, 0.02605, 0.2823, 0.02605, 0.2823, 0.02605, 0.2823, 0.02605, 0.2823, 0.02605, 0.2823, 0.02605, 0.2823, 0.02605, 0.2823, 0.02605, 0.2823, 0.02605, 0.2823, 0.02605, 0.2823, 0.02605, 0.2823, 0.02605, 0.2823, 0.02605, 0.2823, 0.02605, 0.2823, 0.02605, 0.2823, 0.02605, 0.2823, 0.02605, 0.2823, 0.02605, 0.2823, 0.02605, 0.2823, 0.1244, 0.2989, 0.1244, 0.2989, 0.1244, 0.2989, 0.1244, 0.2989, 0.1244, 0.2989, 0.1244, 0.2989, 0.1244, 0.2989, 0.1244, 0.2989, 0.1244, 0.2989, 0.1244, 0.2989, 0.1244, 0.2989, 0.1244, 0.2989, 0.1244, 0.2989, 0.1244, 0.2989, 0.1244, 0.2989, 0.1244, 0.2989, 0.1244, 0.2989, 0.1244, 0.2989, 0.1244, 0.2989, 0.1244, 0.2989, 0.1244, 0.2989, 0.1244, 0.2989, 0.1244, 0.2989, 0.1244, 0.2989, 0.03581, 0.7735, 0.03581, 0.7735, 0.03581, 0.7735, 0.03581, 0.7735, 0.03581, 0.7735, 0.03581, 0.7735, 0.03581, 0.7735, 0.03581, 0.7735, 0.1244, 0.2989, 0.1244, 0.2989, 0.1244, 0.2989, 0.1244, 0.2989, 0.1244, 0.2989, 0.1244, 0.2989, 0.1244, 0.2989, 0.1244, 0.2989, 0.1244, 0.2989, 0.1244, 0.2989, 0.1244, 0.2989, 0.1244, 0.2989, 0.1244, 0.2989, 0.1244, 0.2989, 0.1244, 0.2989, 0.1244, 0.2989, 0.1244, 0.2989, 0.1244, 0.2989, 0.1244, 0.2989, 0.1244, 0.2989, 0.1244, 0.2989, 0.1244, 0.2989, 0.1244, 0.2989, 0.1244, 0.2989, 0.1244, 0.2989, 0.1244, 0.2989, 0.1244, 0.2989, 0.1244, 0.2989, 0.1244, 0.2989, 0.1244, 0.2989, 0.1244, 0.2989, 0.1244, 0.2989, 0.1244, 0.2989, 0.1244, 0.2989, 0.1244, 0.2989, 0.1244, 0.2989, 0.1244, 0.2989, 0.1244, 0.2989, 0.1244, 0.2989, 0.1244, 0.2989, 0.03581, 0.7735, 0.03581, 0.7735, 0.03581, 0.7735, 0.03581, 0.7735, 0.03581, 0.7735, 0.03581, 0.7735, 0.03581, 0.7735, 0.03581, 0.7735, 0.1244, 0.2989, 0.1244, 0.2989, 0.1244, 0.2989, 0.1244, 0.2989, 0.1244, 0.2989, 0.1244, 0.2989, 0.1244, 0.2989, 0.1244, 0.2989, 0.1244, 0.2989, 0.1244, 0.2989, 0.1244, 0.2989, 0.1244, 0.2989, 0.1244, 0.2989, 0.1244, 0.2989, 0.1244, 0.2989, 0.1244, 0.2989, 0.1244, 0.2989, 0.1244, 0.2989, 0.1244, 0.2989, 0.1244, 0.2989, 0.1244, 0.2989, 0.1244, 0.2989, 0.1244, 0.2989, 0.1244, 0.2989, 0.1244, 0.2989, 0.1244, 0.2989, 0.1244, 0.2989, 0.1244, 0.2989, 0.1244, 0.2989, 0.1244, 0.2989, 0.1244, 0.2989, 0.1244, 0.2989, 0.1244, 0.2989, 0.1244, 0.2989, 0.1244, 0.2989, 0.1244, 0.2989, 0.1244, 0.2989, 0.1244, 0.2989, 0.1244, 0.2989, 0.1244, 0.2989, 0.03581, 0.7735, 0.03581, 0.7735, 0.03581, 0.7735, 0.03581, 0.7735, 0.03581, 0.7735, 0.03581, 0.7735, 0.03581, 0.7735, 0.03581, 0.7735, 0.1244, 0.2989, 0.1244, 0.2989, 0.1244, 0.2989, 0.1244, 0.2989, 0.1244, 0.2989, 0.1244, 0.2989, 0.1244, 0.2989, 0.1244, 0.2989, 0.1244, 0.2989, 0.1244, 0.2989, 0.1244, 0.2989, 0.1244, 0.2989, 0.1244, 0.2989, 0.1244, 0.2989, 0.1244, 0.2989, 0.1244, 0.2989, 0.1244, 0.2989, 0.1244, 0.2989, 0.1244, 0.2989, 0.1244, 0.2989, 0.1244, 0.2989, 0.1244, 0.2989, 0.1244, 0.2989, 0.1244, 0.2989, 0.1244, 0.2989, 0.1244, 0.2989, 0.1244, 0.2989, 0.1244, 0.2989, 0.1244, 0.2989, 0.1244, 0.2989, 0.1244, 0.2989, 0.1244, 0.2989, 0.1244, 0.2989, 0.1244, 0.2989, 0.1244, 0.2989, 0.1244, 0.2989, 0.1244, 0.2989, 0.1244, 0.2989, 0.1244, 0.2989, 0.1244, 0.2989, 0.03581, 0.7735, 0.03581, 0.7735, 0.03581, 0.7735, 0.03581, 0.7735, 0.03581, 0.7735, 0.03581, 0.7735, 0.03581, 0.7735, 0.03581, 0.7735, 0.1244, 0.2989, 0.1244, 0.2989, 0.1244, 0.2989, 0.1244, 0.2989, 0.1244, 0.2989, 0.1244, 0.2989, 0.1244, 0.2989, 0.1244, 0.2989, 0.1244, 0.2989, 0.1244, 0.2989, 0.1244, 0.2989, 0.1244, 0.2989, 0.1244, 0.2989, 0.1244, 0.2989, 0.1244, 0.2989, 0.1244, 0.2989, 0.1244, 0.2989, 0.1244, 0.2989, 0.1244, 0.2989, 0.1244, 0.2989, 0.1244, 0.2989, 0.1244, 0.2989, 0.1244, 0.2989, 0.1244, 0.2989, 0.1244, 0.2989, 0.1244, 0.2989, 0.1244, 0.2989, 0.1244, 0.2989, 0.1244, 0.2989, 0.1244, 0.2989, 0.1244, 0.2989, 0.1244, 0.2989, 0.1244, 0.2989, 0.1244, 0.2989, 0.1244, 0.2989, 0.1244, 0.2989, 0.1244, 0.2989, 0.1244, 0.2989, 0.1244, 0.2989, 0.1244, 0.2989, 0.03581, 0.7735, 0.03581, 0.7735, 0.03581, 0.7735, 0.03581, 0.7735, 0.03581, 0.7735, 0.03581, 0.7735, 0.03581, 0.7735, 0.03581, 0.7735, 0.1244, 0.2989, 0.1244, 0.2989, 0.1244, 0.2989, 0.1244, 0.2989, 0.1244, 0.2989, 0.1244, 0.2989, 0.1244, 0.2989, 0.1244, 0.2989, 0.1244, 0.2989, 0.1244, 0.2989, 0.1244, 0.2989, 0.1244, 0.2989, 0.1244, 0.2989, 0.1244, 0.2989, 0.1244, 0.2989, 0.1244, 0.2989, 0.1244, 0.2989, 0.1244, 0.2989, 0.1244, 0.2989, 0.1244, 0.2989, 0.1244, 0.2989, 0.1244, 0.2989, 0.1244, 0.2989, 0.1244, 0.2989, 0.1244, 0.2989, 0.1244, 0.2989, 0.1244, 0.2989, 0.1244, 0.2989, 0.1244, 0.2989, 0.1244, 0.2989, 0.1244, 0.2989, 0.1244, 0.2989, 0.1244, 0.2989, 0.1244, 0.2989, 0.1244, 0.2989, 0.1244, 0.2989, 0.1244, 0.2989, 0.1244, 0.2989, 0.1244, 0.2989, 0.1244, 0.2989, 0.03581, 0.7735, 0.03581, 0.7735, 0.03581, 0.7735, 0.03581, 0.7735, 0.03581, 0.7735, 0.03581, 0.7735, 0.03581, 0.7735, 0.03581, 0.7735, 0.1244, 0.2989, 0.1244, 0.2989, 0.1244, 0.2989, 0.1244, 0.2989, 0.1244, 0.2989, 0.1244, 0.2989, 0.1244, 0.2989, 0.1244, 0.2989, 0.1244, 0.2989, 0.1244, 0.2989, 0.1244, 0.2989, 0.1244, 0.2989, 0.1244, 0.2989, 0.1244, 0.2989, 0.1244, 0.2989, 0.1244, 0.2989, 0.03581, 0.7735, 0.03581, 0.7735, 0.03581, 0.7735, 0.03581, 0.7735, 0.03581, 0.7735, 0.03581, 0.7735, 0.03581, 0.7735, 0.03581, 0.7735, 0.03581, 0.7735, 0.03581, 0.7735, 0.03581, 0.7735, 0.03581, 0.7735, 0.03581, 0.7735, 0.03581, 0.7735, 0.03581, 0.7735, 0.03581, 0.7735, 0.03581, 0.7735, 0.03581, 0.7735, 0.03581, 0.7735, 0.03581, 0.7735, 0.03581, 0.7735, 0.03581, 0.7735, 0.03581, 0.7735, 0.03581, 0.7735, 0.03581, 0.7735, 0.03581, 0.7735, 0.03581, 0.7735, 0.03581, 0.7735, 0.03581, 0.7735, 0.03581, 0.7735, 0.03581, 0.7735, 0.03581, 0.7735, 0.03581, 0.7735, 0.03581, 0.7735, 0.03581, 0.7735, 0.03581, 0.7735, 0.03581, 0.7735, 0.03581, 0.7735, 0.03581, 0.7735, 0.03581, 0.7735, 0.03581, 0.7735, 0.03581, 0.7735, 0.03581, 0.7735, 0.03581, 0.7735, 0.03581, 0.7735, 0.03581, 0.7735, 0.03581, 0.7735, 0.03581, 0.7735, 0.03581, 0.7735, 0.03581, 0.7735, 0.03581, 0.7735, 0.03581, 0.7735, 0.03581, 0.7735, 0.03581, 0.7735, 0.03581, 0.7735, 0.03581, 0.7735, 0.03581, 0.7735, 0.03581, 0.7735, 0.03581, 0.7735, 0.03581, 0.7735, 0.03581, 0.7735, 0.03581, 0.7735, 0.03581, 0.7735, 0.03581, 0.7735, 0.03581, 0.7735, 0.03581, 0.7735, 0.03581, 0.7735, 0.03581, 0.7735, 0.03581, 0.7735, 0.03581, 0.7735, 0.03581, 0.7735, 0.03581, 0.7735, 0.03581, 0.7735, 0.03581, 0.7735, 0.03581, 0.7735, 0.03581, 0.7735, 0.03581, 0.7735, 0.03581, 0.7735, 0.03581, 0.7735, 0.03581, 0.7735, 0.03581, 0.7735, 0.03581, 0.7735, 0.03581, 0.7735, 0.03581, 0.7735, 0.03581, 0.7735, 0.03581, 0.7735, 0.03581, 0.7735, 0.03581, 0.7735])
_ca = me_cylinder_004.color_attributes.new('Col', 'BYTE_COLOR', 'CORNER')
_ca.data.foreach_set('color', [1.0, 1.0, 1.0, 1.0, 1.0, 1.0, 1.0, 1.0, 1.0, 1.0, 1.0, 1.0, 1.0, 1.0, 1.0, 1.0, 1.0, 1.0, 1.0, 1.0, 1.0, 1.0, 1.0, 1.0, 1.0, 1.0, 1.0, 1.0, 1.0, 1.0, 1.0, 1.0, 1.0, 1.0, 1.0, 1.0, 1.0, 1.0, 1.0, 1.0, 1.0, 1.0, 1.0, 1.0, 1.0, 1.0, 1.0, 1.0, 1.0, 1.0, 1.0, 1.0, 1.0, 1.0, 1.0, 1.0, 1.0, 1.0, 1.0, 1.0, 1.0, 1.0, 1.0, 1.0, 1.0, 1.0, 1.0, 1.0, 1.0, 1.0, 1.0, 1.0, 1.0, 1.0, 1.0, 1.0, 1.0, 1.0, 1.0, 1.0, 1.0, 1.0, 1.0, 1.0, 1.0, 1.0, 1.0, 1.0, 1.0, 1.0, 1.0, 1.0, 1.0, 1.0, 1.0, 1.0, 1.0, 1.0, 1.0, 1.0, 1.0, 1.0, 1.0, 1.0, 1.0, 1.0, 1.0, 1.0, 1.0, 1.0, 1.0, 1.0, 1.0, 1.0, 1.0, 1.0, 1.0, 1.0, 1.0, 1.0, 1.0, 1.0, 1.0, 1.0, 1.0, 1.0, 1.0, 1.0, 1.0, 1.0, 1.0, 1.0, 1.0, 1.0, 1.0, 1.0, 1.0, 1.0, 1.0, 1.0, 1.0, 1.0, 1.0, 1.0, 1.0, 1.0, 1.0, 1.0, 1.0, 1.0, 1.0, 1.0, 1.0, 1.0, 1.0, 1.0, 1.0, 1.0, 1.0, 1.0, 1.0, 1.0, 1.0, 1.0, 1.0, 1.0, 1.0, 1.0, 1.0, 1.0, 1.0, 1.0, 1.0, 1.0, 1.0, 1.0, 1.0, 1.0, 1.0, 1.0, 1.0, 1.0, 1.0, 1.0, 1.0, 1.0, 1.0, 1.0, 1.0, 1.0, 1.0, 1.0, 1.0, 1.0, 1.0, 1.0, 1.0, 1.0, 1.0, 1.0, 1.0, 1.0, 1.0, 1.0, 1.0, 1.0, 1.0, 1.0, 1.0, 1.0, 1.0, 1.0, 1.0, 1.0, 1.0, 1.0, 1.0, 1.0, 1.0, 1.0, 1.0, 1.0, 1.0, 1.0, 1.0, 1.0, 1.0, 1.0, 1.0, 1.0, 1.0, 1.0, 1.0, 1.0, 1.0, 1.0, 1.0, 1.0, 1.0, 1.0, 1.0, 1.0, 1.0, 1.0, 1.0, 1.0, 1.0, 1.0, 1.0, 1.0, 1.0, 1.0, 1.0, 1.0, 1.0, 1.0, 1.0, 1.0, 1.0, 1.0, 1.0, 1.0, 1.0, 1.0, 1.0, 1.0, 1.0, 1.0, 1.0, 1.0, 1.0, 1.0, 1.0, 1.0, 1.0, 1.0, 1.0, 1.0, 1.0, 1.0, 1.0, 1.0, 1.0, 1.0, 1.0, 1.0, 1.0, 1.0, 1.0, 1.0, 1.0, 1.0, 1.0, 1.0, 1.0, 1.0, 1.0, 1.0, 1.0, 1.0, 1.0, 1.0, 1.0, 1.0, 1.0, 1.0, 1.0, 1.0, 1.0, 1.0, 1.0, 1.0, 1.0, 1.0, 1.0, 1.0, 1.0, 1.0, 1.0, 1.0, 1.0, 1.0, 1.0, 1.0, 1.0, 1.0, 1.0, 1.0, 1.0, 1.0, 1.0, 1.0, 1.0, 1.0, 1.0, 1.0, 1.0, 1.0, 1.0, 1.0, 1.0, 1.0, 1.0, 1.0, 1.0, 1.0, 1.0, 1.0, 1.0, 1.0, 1.0, 1.0, 1.0, 1.0, 1.0, 1.0, 1.0, 1.0, 1.0, 1.0, 1.0, 1.0, 1.0, 1.0, 1.0, 1.0, 1.0, 1.0, 1.0, 1.0, 1.0, 1.0, 1.0, 1.0, 1.0, 1.0, 1.0, 1.0, 1.0, 1.0, 1.0, 1.0, 1.0, 1.0, 1.0, 1.0, 1.0, 1.0, 1.0, 1.0, 1.0, 1.0, 1.0, 1.0, 1.0, 1.0, 1.0, 1.0, 1.0, 1.0, 1.0, 1.0, 1.0, 1.0, 1.0, 1.0, 1.0, 1.0, 1.0, 1.0, 1.0, 1.0, 1.0, 1.0, 1.0, 1.0, 1.0, 1.0, 1.0, 1.0, 1.0, 1.0, 1.0, 1.0, 1.0, 1.0, 1.0, 1.0, 1.0, 1.0, 1.0, 1.0, 1.0, 1.0, 1.0, 1.0, 1.0, 1.0, 1.0, 1.0, 1.0, 1.0, 1.0, 1.0, 1.0, 1.0, 1.0, 1.0, 1.0, 1.0, 1.0, 1.0, 1.0, 1.0, 1.0, 1.0, 1.0, 1.0, 1.0, 1.0, 1.0, 1.0, 1.0, 1.0, 1.0, 1.0, 1.0, 1.0, 1.0, 1.0, 1.0, 1.0, 1.0, 1.0, 1.0, 1.0, 1.0, 1.0, 1.0, 1.0, 1.0, 1.0, 1.0, 1.0, 1.0, 1.0, 1.0, 1.0, 1.0, 1.0, 1.0, 1.0, 1.0, 1.0, 1.0, 1.0, 1.0, 1.0, 1.0, 1.0, 1.0, 1.0, 1.0, 1.0, 1.0, 1.0, 1.0, 1.0, 1.0, 1.0, 1.0, 1.0, 1.0, 1.0, 1.0, 1.0, 1.0, 1.0, 1.0, 1.0, 1.0, 1.0, 1.0, 1.0, 1.0, 1.0, 1.0, 1.0, 1.0, 1.0, 1.0, 1.0, 1.0, 1.0, 1.0, 1.0, 1.0, 1.0, 1.0, 1.0, 1.0, 1.0, 1.0, 1.0, 1.0, 1.0, 1.0, 1.0, 1.0, 1.0, 1.0, 1.0, 1.0, 1.0, 1.0, 1.0, 1.0, 1.0, 1.0, 1.0, 1.0, 1.0, 1.0, 1.0, 1.0, 1.0, 1.0, 1.0, 1.0, 1.0, 1.0, 1.0, 1.0, 1.0, 1.0, 1.0, 1.0, 1.0, 1.0, 1.0, 1.0, 1.0, 1.0, 1.0, 1.0, 1.0, 1.0, 1.0, 1.0, 1.0, 1.0, 1.0, 1.0, 1.0, 1.0, 1.0, 1.0, 1.0, 1.0, 1.0, 1.0, 1.0, 1.0, 1.0, 1.0, 1.0, 1.0, 1.0, 1.0, 1.0, 1.0, 1.0, 1.0, 1.0, 1.0, 1.0, 1.0, 1.0, 1.0, 1.0, 1.0, 1.0, 1.0, 1.0, 1.0, 1.0, 1.0, 1.0, 1.0, 1.0, 1.0, 1.0, 1.0, 1.0, 1.0, 1.0, 1.0, 1.0, 1.0, 1.0, 1.0, 1.0, 1.0, 1.0, 1.0, 1.0, 1.0, 1.0, 1.0, 1.0, 1.0, 1.0, 1.0, 1.0, 1.0, 1.0, 1.0, 1.0, 1.0, 1.0, 1.0, 1.0, 1.0, 1.0, 1.0, 1.0, 1.0, 1.0, 1.0, 1.0, 1.0, 1.0, 1.0, 1.0, 1.0, 1.0, 1.0, 1.0, 1.0, 1.0, 1.0, 1.0, 1.0, 1.0, 1.0, 1.0, 1.0, 1.0, 1.0, 1.0, 1.0, 1.0, 1.0, 1.0, 1.0, 1.0, 1.0, 1.0, 1.0, 1.0, 1.0, 1.0, 1.0, 1.0, 1.0, 1.0, 1.0, 1.0, 1.0, 1.0, 1.0, 1.0, 1.0, 1.0, 1.0, 1.0, 1.0, 1.0, 1.0, 1.0, 1.0, 1.0, 1.0, 1.0, 1.0, 1.0, 1.0, 1.0, 1.0, 1.0, 1.0, 1.0, 1.0, 1.0, 1.0, 1.0, 1.0, 1.0, 1.0, 1.0, 1.0, 1.0, 1.0, 1.0, 1.0, 1.0, 1.0, 1.0, 1.0, 1.0, 1.0, 1.0, 1.0, 1.0, 1.0, 1.0, 1.0, 1.0, 1.0, 1.0, 1.0, 1.0, 1.0, 1.0, 1.0, 1.0, 1.0, 1.0, 1.0, 1.0, 1.0, 1.0, 1.0, 1.0, 1.0, 1.0, 1.0, 1.0, 1.0, 1.0, 1.0, 1.0, 1.0, 1.0, 1.0, 1.0, 1.0, 1.0, 1.0, 1.0, 1.0, 1.0, 1.0, 1.0, 1.0, 1.0, 1.0, 1.0, 1.0, 1.0, 1.0, 1.0, 1.0, 1.0, 1.0, 1.0, 1.0, 1.0, 1.0, 1.0, 1.0, 1.0, 1.0, 1.0, 1.0, 1.0, 1.0, 1.0, 1.0, 1.0, 1.0, 1.0, 1.0, 1.0, 1.0, 1.0, 1.0, 1.0, 1.0, 1.0, 1.0, 1.0, 1.0, 1.0, 1.0, 1.0, 1.0, 1.0, 1.0, 1.0, 1.0, 1.0, 1.0, 1.0, 1.0, 1.0, 1.0, 1.0, 1.0, 1.0, 1.0, 1.0, 1.0, 1.0, 1.0, 1.0, 1.0, 1.0, 1.0, 1.0, 1.0, 1.0, 1.0, 1.0, 1.0, 1.0, 1.0, 1.0, 1.0, 1.0, 1.0, 1.0, 1.0, 1.0, 1.0, 1.0, 1.0, 1.0, 1.0, 1.0, 1.0, 1.0, 1.0, 1.0, 1.0, 1.0, 1.0, 1.0, 1.0, 1.0, 1.0, 1.0, 1.0, 1.0, 1.0, 1.0, 1.0, 1.0, 1.0, 1.0, 1.0, 1.0, 1.0, 1.0, 1.0, 1.0, 1.0, 1.0, 1.0, 1.0, 1.0, 1.0, 1.0, 1.0, 1.0, 1.0, 1.0, 1.0, 1.0, 1.0, 1.0, 1.0, 1.0, 1.0, 1.0, 1.0, 1.0, 1.0, 1.0, 1.0, 1.0, 1.0, 1.0, 1.0, 1.0, 1.0, 1.0, 1.0, 1.0, 1.0, 1.0, 1.0, 1.0, 1.0, 1.0, 1.0, 1.0, 1.0, 1.0, 1.0, 1.0, 1.0, 1.0, 1.0, 1.0, 1.0, 1.0, 1.0, 1.0, 1.0, 1.0, 1.0, 1.0, 1.0, 1.0, 1.0, 1.0, 1.0, 1.0, 1.0, 1.0, 1.0, 1.0, 1.0, 1.0, 1.0, 1.0, 1.0, 1.0, 1.0, 1.0, 1.0, 1.0, 1.0, 1.0, 1.0, 1.0, 1.0, 1.0, 1.0, 1.0, 1.0, 1.0, 1.0, 1.0, 1.0, 1.0, 1.0, 1.0, 1.0, 1.0, 1.0, 1.0, 1.0, 1.0, 1.0, 1.0, 1.0, 1.0, 1.0, 1.0, 1.0, 1.0, 1.0, 1.0, 1.0, 1.0, 1.0, 1.0, 1.0, 1.0, 1.0, 1.0, 1.0, 1.0, 1.0, 1.0, 1.0, 1.0, 1.0, 1.0, 1.0, 1.0, 1.0, 1.0, 1.0, 1.0, 1.0, 1.0, 1.0, 1.0, 1.0, 1.0, 1.0, 1.0, 1.0, 1.0, 1.0, 1.0, 1.0, 1.0, 1.0, 1.0, 1.0, 1.0, 1.0, 1.0, 1.0, 1.0, 1.0, 1.0, 1.0, 1.0, 1.0, 1.0, 1.0, 1.0, 1.0, 1.0, 1.0, 1.0, 1.0, 1.0, 1.0, 1.0, 1.0, 1.0, 1.0, 1.0, 1.0, 1.0, 1.0, 1.0, 1.0, 1.0, 1.0, 1.0, 1.0, 1.0, 1.0, 1.0, 1.0, 1.0, 1.0, 1.0, 1.0, 1.0, 1.0, 1.0, 1.0, 1.0, 1.0, 1.0, 1.0, 1.0, 1.0, 1.0, 1.0, 1.0, 1.0, 1.0, 1.0, 1.0, 1.0, 1.0, 1.0, 1.0, 1.0, 1.0, 1.0, 1.0, 1.0, 1.0, 1.0, 1.0, 1.0, 1.0, 1.0, 1.0, 1.0, 1.0, 1.0, 1.0, 1.0, 1.0, 1.0, 1.0, 1.0, 1.0, 1.0, 1.0, 1.0, 1.0, 1.0, 1.0, 1.0, 1.0, 1.0, 1.0, 1.0, 1.0, 1.0, 1.0, 1.0, 1.0, 1.0, 1.0, 1.0, 1.0, 1.0, 1.0, 1.0, 1.0, 1.0, 1.0, 1.0, 1.0, 1.0, 1.0, 1.0, 1.0, 1.0, 1.0, 1.0, 1.0, 1.0, 1.0, 1.0, 1.0, 1.0, 1.0, 1.0, 1.0, 1.0, 1.0, 1.0, 1.0, 1.0, 1.0, 1.0, 1.0, 1.0, 1.0, 1.0, 1.0, 1.0, 1.0, 1.0, 1.0, 1.0, 1.0, 1.0, 1.0, 1.0, 1.0, 1.0, 1.0, 1.0, 1.0, 1.0, 1.0, 1.0, 1.0, 1.0, 1.0, 1.0, 1.0, 1.0, 1.0, 1.0, 1.0, 1.0, 1.0, 1.0, 1.0, 1.0, 1.0, 1.0, 1.0, 1.0, 1.0, 1.0, 1.0, 1.0, 1.0, 1.0, 1.0, 1.0, 1.0, 1.0, 1.0, 1.0, 1.0, 1.0, 1.0, 1.0, 1.0, 1.0, 1.0, 1.0, 1.0, 1.0, 1.0, 1.0, 1.0, 1.0, 1.0, 1.0, 1.0, 1.0, 1.0, 1.0, 1.0, 1.0, 1.0, 1.0, 1.0, 1.0, 1.0, 1.0, 1.0, 1.0, 1.0, 1.0, 1.0, 1.0, 1.0, 1.0, 1.0, 1.0, 1.0, 1.0, 1.0, 1.0, 1.0, 1.0, 1.0, 1.0, 1.0, 1.0, 1.0, 1.0, 1.0, 1.0, 1.0, 1.0, 1.0, 1.0, 1.0, 1.0, 1.0, 1.0, 1.0, 1.0, 1.0, 1.0, 1.0, 1.0, 1.0, 1.0, 1.0, 1.0, 1.0, 1.0, 1.0, 1.0, 1.0, 1.0, 1.0, 1.0, 1.0, 1.0, 1.0, 1.0, 1.0, 1.0, 1.0, 1.0, 1.0, 1.0, 1.0, 1.0, 1.0, 1.0, 1.0, 1.0, 1.0, 1.0, 1.0, 1.0, 1.0, 1.0, 1.0, 1.0, 1.0, 1.0, 1.0, 1.0, 1.0, 1.0, 1.0, 1.0, 1.0, 1.0, 1.0, 1.0, 1.0, 1.0, 1.0, 1.0, 1.0, 1.0, 1.0, 1.0, 1.0, 1.0, 1.0, 1.0, 1.0, 1.0, 1.0, 1.0, 1.0, 1.0, 1.0, 1.0, 1.0, 1.0, 1.0, 1.0, 1.0, 1.0, 1.0, 1.0, 1.0, 1.0, 1.0, 1.0, 1.0, 1.0, 1.0, 1.0, 1.0, 1.0, 1.0, 1.0, 1.0, 1.0, 1.0, 1.0, 1.0, 1.0, 1.0, 1.0, 1.0, 1.0, 1.0, 1.0, 1.0, 1.0, 1.0, 1.0, 1.0, 1.0, 1.0, 1.0, 1.0, 1.0, 1.0, 1.0, 1.0, 1.0, 1.0, 1.0, 1.0, 1.0, 1.0, 1.0, 1.0, 1.0, 1.0, 1.0, 1.0, 1.0, 1.0, 1.0, 1.0, 1.0, 1.0, 1.0, 1.0, 1.0, 1.0, 1.0, 1.0, 1.0, 1.0, 1.0, 1.0, 1.0, 1.0, 1.0, 1.0, 1.0, 1.0, 1.0, 1.0, 1.0, 1.0, 1.0, 1.0, 1.0, 1.0, 1.0, 1.0, 1.0, 1.0, 1.0, 1.0, 1.0, 1.0, 1.0, 1.0, 1.0, 1.0, 1.0, 1.0, 1.0, 1.0, 1.0, 1.0, 1.0, 1.0, 1.0, 1.0, 1.0, 1.0, 1.0, 1.0, 1.0, 1.0, 1.0, 1.0, 1.0, 1.0, 1.0, 1.0, 1.0, 1.0, 1.0, 1.0, 1.0, 1.0, 1.0, 1.0, 1.0, 1.0, 1.0, 1.0, 1.0, 1.0, 1.0, 1.0, 1.0, 1.0, 1.0, 1.0, 1.0, 1.0, 1.0, 1.0, 1.0, 1.0, 1.0, 1.0, 1.0, 1.0, 1.0, 1.0, 1.0, 1.0, 1.0, 1.0, 1.0, 1.0, 1.0, 1.0, 1.0, 1.0, 1.0, 1.0, 1.0, 1.0, 1.0, 1.0, 1.0, 1.0, 1.0, 1.0, 1.0, 1.0, 1.0, 1.0, 1.0, 1.0, 1.0, 1.0, 1.0, 1.0, 1.0, 1.0, 1.0, 1.0, 1.0, 1.0, 1.0, 1.0, 1.0, 1.0, 1.0, 1.0, 1.0, 1.0, 1.0, 1.0, 1.0, 1.0, 1.0, 1.0, 1.0, 1.0, 1.0, 1.0, 1.0, 1.0, 1.0, 1.0, 1.0, 1.0, 1.0, 1.0, 1.0, 1.0, 1.0, 1.0, 1.0, 1.0, 1.0, 1.0, 1.0, 1.0, 1.0, 1.0, 1.0, 1.0, 1.0, 1.0, 1.0, 1.0, 1.0, 1.0, 1.0, 1.0, 1.0, 1.0, 1.0, 1.0, 1.0, 1.0, 1.0, 1.0, 1.0, 1.0, 1.0, 1.0, 1.0, 1.0, 1.0, 1.0, 1.0, 1.0, 1.0, 1.0, 1.0, 1.0, 1.0, 1.0, 1.0, 1.0, 1.0, 1.0, 1.0, 1.0, 1.0, 1.0, 1.0, 1.0, 1.0, 1.0, 1.0, 1.0, 1.0, 1.0, 1.0, 1.0, 1.0, 1.0, 1.0, 1.0, 1.0, 1.0, 1.0, 1.0, 1.0, 1.0, 1.0, 1.0, 1.0, 1.0, 1.0, 1.0, 1.0, 1.0, 1.0, 1.0, 1.0, 1.0, 1.0, 1.0, 1.0, 1.0, 1.0, 1.0, 1.0, 1.0, 1.0, 1.0, 1.0, 1.0, 1.0, 1.0, 1.0, 1.0, 1.0, 1.0, 1.0, 1.0, 1.0, 1.0, 1.0, 1.0, 1.0, 1.0, 1.0, 1.0, 1.0, 1.0, 1.0, 1.0, 1.0, 1.0, 1.0, 1.0, 1.0, 1.0, 1.0, 1.0, 1.0, 1.0, 1.0, 1.0, 1.0, 1.0, 1.0, 1.0, 1.0, 1.0, 1.0, 1.0, 1.0, 1.0, 1.0, 1.0, 1.0, 1.0, 1.0, 1.0, 1.0, 1.0, 1.0, 1.0, 1.0, 1.0, 1.0, 1.0, 1.0, 1.0, 1.0, 1.0, 1.0, 1.0, 1.0, 1.0, 1.0, 1.0, 1.0, 1.0, 1.0, 1.0, 1.0, 1.0, 1.0, 1.0, 1.0, 1.0, 1.0, 1.0, 1.0, 1.0, 1.0, 1.0, 1.0, 1.0, 1.0, 1.0, 1.0, 1.0, 1.0, 1.0, 1.0, 1.0, 1.0, 1.0, 1.0, 1.0, 1.0, 1.0, 1.0, 1.0, 1.0, 1.0, 1.0, 1.0, 1.0, 1.0, 1.0, 1.0, 1.0, 1.0, 1.0, 1.0, 1.0, 1.0, 1.0, 1.0, 1.0, 1.0, 1.0, 1.0, 1.0, 1.0, 1.0, 1.0, 1.0, 1.0, 1.0, 1.0, 1.0, 1.0, 1.0, 1.0, 1.0, 1.0, 1.0, 1.0, 1.0, 1.0, 1.0, 1.0, 1.0, 1.0, 1.0, 1.0, 1.0, 1.0, 1.0, 1.0, 1.0, 1.0, 1.0, 1.0, 1.0, 1.0, 1.0, 1.0, 1.0, 1.0, 1.0, 1.0, 1.0, 1.0, 1.0, 1.0, 1.0, 1.0, 1.0, 1.0, 1.0, 1.0, 1.0, 1.0, 1.0, 1.0, 1.0, 1.0, 1.0, 1.0, 1.0, 1.0, 1.0, 1.0, 1.0, 1.0, 1.0, 1.0, 1.0, 1.0, 1.0, 1.0, 1.0, 1.0, 1.0, 1.0, 1.0, 1.0, 1.0, 1.0, 1.0, 1.0, 1.0, 1.0, 1.0, 1.0, 1.0, 1.0, 1.0, 1.0, 1.0, 1.0, 1.0, 1.0, 1.0, 1.0, 1.0, 1.0, 1.0, 1.0, 1.0, 1.0, 1.0, 1.0, 1.0, 1.0, 1.0, 1.0, 1.0, 1.0, 1.0, 1.0, 1.0, 1.0, 1.0, 1.0, 1.0, 1.0, 1.0, 1.0, 1.0, 1.0, 1.0, 1.0, 1.0, 1.0, 1.0, 1.0, 1.0, 1.0, 1.0, 1.0, 1.0, 1.0, 1.0, 1.0, 1.0, 1.0, 1.0, 1.0, 1.0, 1.0, 1.0, 1.0, 1.0, 1.0, 1.0, 1.0, 1.0, 1.0, 1.0, 1.0, 1.0, 1.0, 1.0, 1.0, 1.0, 1.0, 1.0, 1.0, 1.0, 1.0, 1.0, 1.0, 1.0, 1.0, 1.0, 1.0, 1.0, 1.0, 1.0, 1.0, 1.0, 1.0, 1.0, 1.0, 1.0, 1.0, 1.0, 1.0, 1.0, 1.0, 1.0, 1.0, 1.0, 1.0, 1.0, 1.0, 1.0, 1.0, 1.0, 1.0, 1.0, 1.0, 1.0, 1.0, 1.0, 1.0, 1.0, 1.0, 1.0, 1.0, 1.0, 1.0, 1.0, 1.0, 1.0, 1.0, 1.0, 1.0, 1.0, 1.0, 1.0, 1.0, 1.0, 1.0, 1.0, 1.0, 1.0, 1.0, 1.0, 1.0, 1.0, 1.0, 1.0, 1.0, 1.0, 1.0, 1.0, 1.0, 1.0, 1.0, 1.0, 1.0, 1.0, 1.0, 1.0, 1.0, 1.0, 1.0, 1.0, 1.0, 1.0, 1.0, 1.0, 1.0, 1.0, 1.0, 1.0, 1.0, 1.0, 1.0, 1.0, 1.0, 1.0, 1.0, 1.0, 1.0, 1.0, 1.0, 1.0, 1.0, 1.0, 1.0, 1.0, 1.0, 1.0, 1.0, 1.0, 1.0, 1.0, 1.0, 1.0, 1.0, 1.0, 1.0, 1.0, 1.0, 1.0, 1.0, 1.0, 1.0, 1.0, 1.0, 1.0, 1.0, 1.0, 1.0, 1.0, 1.0, 1.0, 1.0, 1.0, 1.0, 1.0, 1.0, 1.0, 1.0, 1.0, 1.0, 1.0, 1.0, 1.0, 1.0, 1.0, 1.0, 1.0, 1.0, 1.0, 1.0, 1.0, 1.0, 1.0, 1.0, 1.0, 1.0, 1.0, 1.0, 1.0, 1.0, 1.0, 1.0, 1.0, 1.0, 1.0, 1.0, 1.0, 1.0, 1.0, 1.0, 1.0, 1.0, 1.0, 1.0, 1.0, 1.0, 1.0, 1.0, 1.0, 1.0, 1.0, 1.0, 1.0, 1.0, 1.0, 1.0, 1.0, 1.0, 1.0, 1.0, 1.0, 1.0, 1.0, 1.0, 1.0, 1.0, 1.0, 1.0, 1.0, 1.0, 1.0, 1.0, 1.0, 1.0, 1.0, 1.0, 1.0, 1.0, 1.0, 1.0, 1.0, 1.0, 1.0, 1.0, 1.0, 1.0, 1.0, 1.0, 1.0, 1.0, 1.0, 1.0, 1.0, 1.0, 1.0, 1.0, 1.0, 1.0, 1.0, 1.0, 1.0, 1.0, 1.0, 1.0, 1.0, 1.0, 1.0, 1.0, 1.0, 1.0, 1.0, 1.0, 1.0, 1.0, 1.0, 1.0, 1.0, 1.0, 1.0, 1.0, 1.0, 1.0, 1.0, 1.0, 1.0, 1.0, 1.0, 1.0, 1.0, 1.0, 1.0, 1.0, 1.0, 1.0, 1.0, 1.0, 1.0, 1.0, 1.0, 1.0, 1.0, 1.0, 1.0, 1.0, 1.0, 1.0, 1.0, 1.0, 1.0, 1.0, 1.0, 1.0, 1.0, 1.0, 1.0, 1.0, 1.0, 1.0, 1.0, 1.0, 1.0, 1.0, 1.0, 1.0, 1.0, 1.0, 1.0, 1.0, 1.0, 1.0, 1.0, 1.0, 1.0, 1.0, 1.0, 1.0, 1.0, 1.0, 1.0, 1.0, 1.0, 1.0, 1.0, 1.0, 1.0, 1.0, 1.0, 1.0, 1.0, 1.0, 1.0, 1.0, 1.0, 1.0, 1.0, 1.0, 1.0, 1.0, 1.0, 1.0, 1.0, 1.0, 1.0, 1.0, 1.0, 1.0, 1.0, 1.0, 1.0, 1.0, 1.0, 1.0, 1.0, 1.0, 1.0, 1.0, 1.0, 1.0, 1.0, 1.0, 1.0, 1.0, 1.0, 1.0, 1.0, 1.0, 1.0, 1.0, 1.0, 1.0, 1.0, 1.0, 1.0, 1.0, 1.0, 1.0, 1.0, 1.0, 1.0, 1.0, 1.0, 1.0, 1.0, 1.0, 1.0, 1.0, 1.0, 1.0, 1.0, 1.0, 1.0, 1.0, 1.0, 1.0, 1.0, 1.0, 1.0, 1.0, 1.0, 1.0, 1.0, 1.0, 1.0, 1.0, 1.0, 1.0, 1.0, 1.0, 1.0, 1.0, 1.0, 1.0, 1.0, 1.0, 1.0, 1.0, 1.0, 1.0, 1.0, 1.0, 1.0, 1.0, 1.0, 1.0, 1.0, 1.0, 1.0, 1.0, 1.0, 1.0, 1.0, 1.0, 1.0, 1.0, 1.0, 1.0, 1.0, 1.0, 1.0, 1.0, 1.0, 1.0, 1.0, 1.0, 1.0, 1.0, 1.0, 1.0, 1.0, 1.0, 1.0, 1.0, 1.0, 1.0, 1.0, 1.0, 1.0, 1.0, 1.0, 1.0, 1.0, 1.0, 1.0, 1.0, 1.0, 1.0, 1.0, 1.0, 1.0, 1.0, 1.0, 1.0, 1.0, 1.0, 1.0, 1.0, 1.0, 1.0, 1.0, 1.0, 1.0, 1.0, 1.0, 1.0, 1.0, 1.0, 1.0, 1.0, 1.0, 1.0, 1.0, 1.0, 1.0, 1.0, 1.0, 1.0, 1.0, 1.0, 1.0, 1.0, 1.0, 1.0, 1.0, 1.0, 1.0, 1.0, 1.0, 1.0, 1.0, 1.0, 1.0, 1.0, 1.0, 1.0, 1.0, 1.0, 1.0, 1.0, 1.0, 1.0, 1.0, 1.0, 1.0, 1.0, 1.0, 1.0, 1.0, 1.0, 1.0, 1.0, 1.0, 1.0, 1.0, 1.0, 1.0, 1.0, 1.0, 1.0, 1.0, 1.0, 1.0, 1.0, 1.0, 1.0, 1.0, 1.0, 1.0, 1.0, 1.0, 1.0, 1.0, 1.0, 1.0, 1.0, 1.0, 1.0, 1.0, 1.0, 1.0, 1.0, 1.0, 1.0, 1.0, 1.0, 1.0, 1.0, 1.0, 1.0, 1.0, 1.0, 1.0, 1.0, 1.0, 1.0, 1.0, 1.0, 1.0, 1.0, 1.0, 1.0, 1.0, 1.0, 1.0, 1.0, 1.0, 1.0, 1.0, 1.0, 1.0, 1.0, 1.0, 1.0, 1.0, 1.0, 1.0, 1.0, 1.0, 1.0, 1.0, 1.0, 1.0, 1.0, 1.0, 1.0, 1.0, 1.0, 1.0, 1.0, 1.0, 1.0, 1.0, 1.0, 1.0, 1.0, 1.0, 1.0, 1.0, 1.0, 1.0, 1.0, 1.0, 1.0, 1.0, 1.0, 1.0, 1.0, 1.0, 1.0, 1.0, 1.0, 1.0, 1.0, 1.0, 1.0, 1.0, 1.0, 1.0, 1.0, 1.0, 1.0, 1.0, 1.0, 1.0, 1.0, 1.0, 1.0, 1.0, 1.0, 1.0, 1.0, 1.0, 1.0, 1.0, 1.0, 1.0, 1.0, 1.0, 1.0, 1.0, 1.0, 1.0, 1.0, 1.0, 1.0, 1.0, 1.0, 1.0, 1.0, 1.0, 1.0, 1.0, 1.0, 1.0, 1.0, 1.0, 1.0, 1.0, 1.0, 1.0, 1.0, 1.0, 1.0, 1.0, 1.0, 1.0, 1.0, 1.0, 1.0, 1.0, 1.0, 1.0, 1.0, 1.0, 1.0, 1.0, 1.0, 1.0, 1.0, 1.0, 1.0, 1.0, 1.0, 1.0, 1.0, 1.0, 1.0, 1.0, 1.0, 1.0, 1.0, 1.0, 1.0, 1.0, 1.0, 1.0, 1.0, 1.0, 1.0, 1.0, 1.0, 1.0, 1.0, 1.0, 1.0, 1.0, 1.0, 1.0, 1.0, 1.0, 1.0, 1.0, 1.0, 1.0, 1.0, 1.0, 1.0, 1.0, 1.0, 1.0, 1.0, 1.0, 1.0, 1.0, 1.0, 1.0, 1.0, 1.0, 1.0, 1.0, 1.0, 1.0, 1.0, 1.0, 1.0, 1.0, 1.0, 1.0, 1.0, 1.0, 1.0, 1.0, 1.0, 1.0, 1.0, 1.0, 1.0, 1.0, 1.0, 1.0, 1.0, 1.0, 1.0, 1.0, 1.0, 1.0, 1.0, 1.0, 1.0, 1.0, 1.0, 1.0, 1.0, 1.0, 1.0, 1.0, 1.0, 1.0, 1.0, 1.0, 1.0, 1.0, 1.0, 1.0, 1.0, 1.0, 1.0, 1.0, 1.0, 1.0, 1.0, 1.0, 1.0, 1.0, 1.0, 1.0, 1.0, 1.0, 1.0, 1.0, 1.0, 1.0, 1.0, 1.0, 1.0, 1.0, 1.0, 1.0, 1.0, 1.0, 1.0, 1.0, 1.0, 1.0, 1.0, 1.0, 1.0, 1.0, 1.0, 1.0, 1.0, 1.0, 1.0, 1.0, 1.0, 1.0, 1.0, 1.0, 1.0, 1.0, 1.0, 1.0, 1.0, 1.0, 1.0, 1.0, 1.0, 1.0, 1.0, 1.0, 1.0, 1.0, 1.0, 1.0, 1.0, 1.0, 1.0, 1.0, 1.0, 1.0, 1.0, 1.0, 1.0, 1.0, 1.0, 1.0, 1.0, 1.0, 1.0, 1.0, 1.0, 1.0, 1.0, 1.0, 1.0, 1.0, 1.0, 1.0, 1.0, 1.0, 1.0, 1.0, 1.0, 1.0, 1.0, 1.0, 1.0, 1.0, 1.0, 1.0, 1.0, 1.0, 1.0, 1.0, 1.0, 1.0, 1.0, 1.0, 1.0, 1.0, 1.0, 1.0, 1.0, 1.0, 1.0, 1.0, 1.0, 1.0, 1.0, 1.0, 1.0, 1.0, 1.0, 1.0, 1.0, 1.0, 1.0, 1.0, 1.0, 1.0, 1.0, 1.0, 1.0, 1.0, 1.0, 1.0, 1.0, 1.0, 1.0, 1.0, 1.0, 1.0, 1.0, 1.0, 1.0, 1.0, 1.0, 1.0, 1.0, 1.0, 1.0, 1.0, 1.0, 1.0, 1.0, 1.0, 1.0, 1.0, 1.0, 1.0, 1.0, 1.0, 1.0, 1.0, 1.0, 1.0, 1.0, 1.0, 1.0, 1.0, 1.0, 1.0, 1.0, 1.0, 1.0, 1.0, 1.0, 1.0, 1.0, 1.0, 1.0, 1.0, 1.0, 1.0, 1.0, 1.0, 1.0, 1.0, 1.0, 1.0, 1.0, 1.0, 1.0, 1.0, 1.0, 1.0, 1.0, 1.0, 1.0, 1.0, 1.0, 1.0, 1.0, 1.0, 1.0, 1.0, 1.0, 1.0, 1.0, 1.0, 1.0, 1.0, 1.0, 1.0, 1.0, 1.0, 1.0, 1.0, 1.0, 1.0, 1.0, 1.0, 1.0, 1.0, 1.0, 1.0, 1.0, 1.0, 1.0, 1.0, 1.0, 1.0, 1.0, 1.0, 1.0, 1.0, 1.0, 1.0, 1.0, 1.0, 1.0, 1.0, 1.0, 1.0, 1.0, 1.0, 1.0, 1.0, 1.0, 1.0, 1.0, 1.0, 1.0, 1.0, 1.0, 1.0, 1.0, 1.0, 1.0, 1.0, 1.0, 1.0, 1.0, 1.0, 1.0, 1.0, 1.0, 1.0, 1.0, 1.0, 1.0, 1.0, 1.0, 1.0, 1.0, 1.0, 1.0, 1.0, 1.0, 1.0, 1.0, 1.0, 1.0, 1.0, 1.0, 1.0, 1.0, 1.0, 1.0, 1.0, 1.0, 1.0, 1.0, 1.0, 1.0, 1.0, 1.0, 1.0, 1.0, 1.0, 1.0, 1.0, 1.0, 1.0, 1.0, 1.0, 1.0, 1.0, 1.0, 1.0, 1.0, 1.0, 1.0, 1.0, 1.0, 1.0, 1.0, 1.0, 1.0, 1.0, 1.0, 1.0, 1.0, 1.0, 1.0, 1.0, 1.0, 1.0, 1.0, 1.0, 1.0, 1.0, 1.0, 1.0, 1.0, 1.0, 1.0, 1.0, 1.0, 1.0, 1.0, 1.0, 1.0, 1.0, 1.0, 1.0, 1.0, 1.0, 1.0, 1.0, 1.0, 1.0, 1.0, 1.0, 1.0, 1.0, 1.0, 1.0, 1.0, 1.0, 1.0, 1.0, 1.0, 1.0, 1.0, 1.0, 1.0, 1.0, 1.0, 1.0, 1.0, 1.0, 1.0, 1.0, 1.0, 1.0, 1.0, 1.0, 1.0, 1.0, 1.0, 1.0, 1.0, 1.0, 1.0, 1.0, 1.0, 1.0, 1.0, 1.0, 1.0, 1.0, 1.0, 1.0, 1.0, 1.0, 1.0, 1.0, 1.0, 1.0, 1.0, 1.0, 1.0, 1.0, 1.0, 1.0, 1.0, 1.0, 1.0, 1.0, 1.0, 1.0, 1.0, 1.0, 1.0, 1.0, 1.0, 1.0, 1.0, 1.0, 1.0, 1.0, 1.0, 1.0, 1.0, 1.0, 1.0, 1.0, 1.0, 1.0, 1.0, 1.0, 1.0, 1.0, 1.0, 1.0, 1.0, 1.0, 1.0, 1.0, 1.0, 1.0, 1.0, 1.0, 1.0, 1.0, 1.0, 1.0, 1.0, 1.0, 1.0, 1.0, 1.0, 1.0, 1.0, 1.0, 1.0, 1.0, 1.0, 1.0, 1.0, 1.0, 1.0, 1.0, 1.0, 1.0, 1.0, 1.0, 1.0, 1.0, 1.0, 1.0, 1.0, 1.0, 1.0, 1.0, 1.0, 1.0, 1.0, 1.0, 1.0, 1.0, 1.0, 1.0, 1.0, 1.0, 1.0, 1.0, 1.0, 1.0, 1.0, 1.0, 1.0, 1.0, 1.0, 1.0, 1.0, 1.0, 1.0, 1.0, 1.0, 1.0, 1.0, 1.0, 1.0, 1.0, 1.0, 1.0, 1.0, 1.0, 1.0, 1.0, 1.0, 1.0, 1.0, 1.0, 1.0, 1.0, 1.0, 1.0, 1.0, 1.0, 1.0, 1.0, 1.0, 1.0, 1.0, 1.0, 1.0, 1.0, 1.0, 1.0, 1.0, 1.0, 1.0, 1.0, 1.0, 1.0, 1.0, 1.0, 1.0, 1.0, 1.0, 1.0, 1.0, 1.0, 1.0, 1.0, 1.0, 1.0, 1.0, 1.0, 1.0, 1.0, 1.0, 1.0, 1.0, 1.0, 1.0, 1.0, 1.0, 1.0, 1.0, 1.0, 1.0, 1.0, 1.0, 1.0, 1.0, 1.0, 1.0, 1.0, 1.0, 1.0, 1.0, 1.0, 1.0, 1.0, 1.0, 1.0, 1.0, 1.0, 1.0, 1.0, 1.0, 1.0, 1.0, 1.0, 1.0, 1.0, 1.0, 1.0, 1.0, 1.0, 1.0, 1.0, 1.0, 1.0, 1.0, 1.0, 1.0, 1.0, 1.0, 1.0, 1.0, 1.0, 1.0, 1.0, 1.0, 1.0, 1.0, 1.0, 1.0, 1.0, 1.0, 1.0, 1.0, 1.0, 1.0, 1.0, 1.0, 1.0, 1.0, 1.0, 1.0, 1.0, 1.0, 1.0, 1.0, 1.0, 1.0, 1.0, 1.0, 1.0, 1.0, 1.0, 1.0, 1.0, 1.0, 1.0, 1.0, 1.0, 1.0, 1.0, 1.0, 1.0, 1.0, 1.0, 1.0, 1.0, 1.0, 1.0, 1.0, 1.0, 1.0, 1.0, 1.0, 1.0, 1.0, 1.0, 1.0, 1.0, 1.0, 1.0, 1.0, 1.0, 1.0, 1.0, 1.0, 1.0, 1.0, 1.0, 1.0, 1.0, 1.0, 1.0, 1.0, 1.0, 1.0, 1.0, 1.0, 1.0, 1.0, 1.0, 1.0, 1.0, 1.0, 1.0, 1.0, 1.0, 1.0, 1.0, 1.0, 1.0, 1.0, 1.0, 1.0, 1.0, 1.0, 1.0, 1.0, 1.0, 1.0, 1.0, 1.0, 1.0, 1.0, 1.0, 1.0, 1.0, 1.0, 1.0, 1.0, 1.0, 1.0, 1.0, 1.0, 1.0, 1.0, 1.0, 1.0, 1.0, 1.0, 1.0, 1.0, 1.0, 1.0, 1.0, 1.0, 1.0, 1.0, 1.0, 1.0, 1.0, 1.0, 1.0, 1.0, 1.0, 1.0, 1.0, 1.0, 1.0])
me_cylinder_004.materials.append(mat_material)
me_cylinder_004.use_remesh_preserve_volume = False
me_cylinder_004.use_remesh_preserve_attributes = False
me_cylinder_004.use_mirror_vertex_groups = False
me_cylinder_004.update()

# ---- objects
ob_face = bpy.data.objects.new('Face', me_cube_002)
ob_cycle = bpy.data.objects.new('Cycle', me_cylinder_004)

# ---- transforms, parenting, visibility, modifiers, constraints
ob_face.location = (0.0, 0.0, 0.0)
ob_face.lineart.crease_threshold = 0.0
ob_cycle.location = (0.0, 0.0, 0.0)
ob_cycle.lineart.crease_threshold = 0.0

# ---- collection membership
col_collection_1.objects.link(ob_face)
col_collection_1.objects.link(ob_cycle)

# ---- scene / render settings (as saved in the file)
scene.frame_start = 1; scene.frame_end = 250; scene.frame_set(0)
scene.render.engine = 'BLENDER_EEVEE_NEXT'
scene.render.resolution_percentage = 50
scene.render.dither_intensity = 0.0
scene.cycles.use_denoising = False
scene.cycles.samples = 128
scene.cycles.sampling_pattern = 'TABULATED_SOBOL'
scene.cycles.use_adaptive_sampling = False
scene.cycles.use_light_tree = False
scene.cycles.blur_glossy = 0.0
scene.cycles.sample_clamp_indirect = 0.0
scene.view_settings.view_transform = 'Standard'
bpy.context.view_layer.update()

# ---- added for rendering (the .blend has no active camera and no usable light): camera, sun
cam_auto = bpy.data.cameras.new('AutoCamera')
cam_auto.lens = 50.0
cam_auto.sensor_width = 36.0
cam_auto.clip_end = 1000.0
ob_auto_camera = bpy.data.objects.new('AutoCamera', cam_auto)
scene.collection.objects.link(ob_auto_camera)
ob_auto_camera.location = (1.26492, -1.50752, 1.01194)
ob_auto_camera.rotation_euler = (1.09748, -7.21219e-08, 0.694738)
scene.camera = ob_auto_camera
light_auto_sun = bpy.data.lights.new('AutoSun', 'SUN')
light_auto_sun.energy = 3.0
light_auto_sun.angle = 0.0523599
ob_auto_sun = bpy.data.objects.new('AutoSun', light_auto_sun)
scene.collection.objects.link(ob_auto_sun)
ob_auto_sun.rotation_euler = (0.872665, 0.174533, 0.523599)
bpy.context.view_layer.update()
